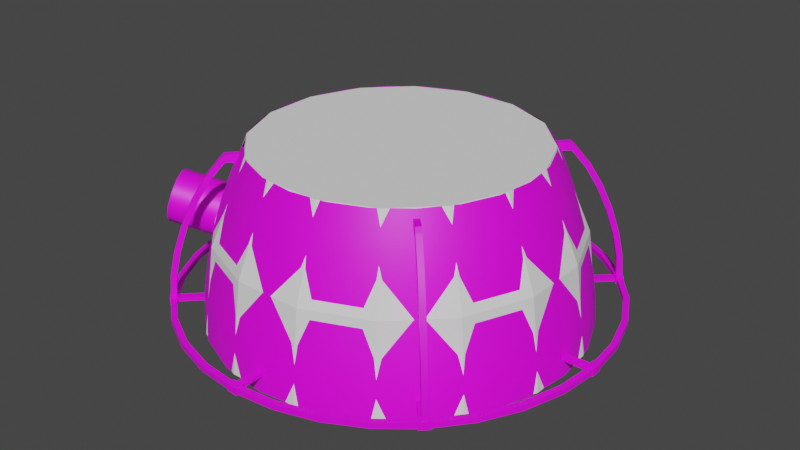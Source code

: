 # Source: adapter.blend  (saved by Blender 3.3.6; exported with 4.5.12 LTS)
import bpy
from mathutils import Matrix  # noqa: F401  (used for matrix-valued properties, if any)

bpy.ops.wm.read_factory_settings(use_empty=True)
scene = bpy.context.scene
scene.name = 'Scene'

# ---- collections
col_collection = bpy.data.collections.new('Collection'); scene.collection.children.link(col_collection)

# ---- images (referenced by path relative to the original .blend; pixels are not part of the script)
import os
ASSET_DIR = os.environ.get("B2B_ASSET_DIR", "")  # directory of the original .blend (textures are referenced by path, not embedded)
HERE = os.path.dirname(os.path.abspath(__file__))  # packed textures are extracted next to this script under _unpacked/

def load_image(name, relpath, width, height, colorspace="sRGB"):
    """Load a texture the original file referenced (path relative to the .blend, or extracted next to this script)."""
    p = next((c for c in (os.path.join(HERE, relpath), os.path.join(ASSET_DIR, relpath)) if relpath and os.path.exists(c)), "")
    if p:
        img = bpy.data.images.load(p, check_existing=True)
        img.name = name
    else:  # same state as the original file: an image datablock whose file is absent (Cycles renders it pink)
        img = bpy.data.images.new(name, width, height)
        img.source = "FILE"
        img.filepath = "//" + (relpath or name)
    img.colorspace_settings.name = colorspace
    return img
img_untitled = load_image('Untitled', 'a1.psd', 1024, 1024, 'sRGB')

# ---- materials (node trees are filled in below, after node groups)
mat_m = bpy.data.materials.new('m')

# ---- node groups
ng_auto_smooth = bpy.data.node_groups.new('Auto Smooth', 'GeometryNodeTree')
_s = ng_auto_smooth.interface.new_socket(name='Geometry', in_out='OUTPUT', socket_type='NodeSocketGeometry')
_s = ng_auto_smooth.interface.new_socket(name='Geometry', in_out='INPUT', socket_type='NodeSocketGeometry')
_s = ng_auto_smooth.interface.new_socket(name='Angle', in_out='INPUT', socket_type='NodeSocketFloat')
_s.subtype = 'ANGLE'
_s.min_value = 0.0
_s.max_value = 3.142
ng_auto_smooth.is_modifier = True
_N = ng_auto_smooth.nodes; _L = ng_auto_smooth.links
n0 = _N.new('NodeGroupOutput'); n0.name = 'Group Output'; n0.location = (480, -100)
n1 = _N.new('NodeGroupInput'); n1.name = 'Group Input'; n1.location = (-420, -300)
n2 = _N.new('NodeGroupInput'); n2.name = 'Group Input.001'; n2.location = (-60, -100)
n3 = _N.new('GeometryNodeSetShadeSmooth'); n3.name = 'Set Shade Smooth'; n3.location = (120, -100)
n3.domain = 'EDGE'
n4 = _N.new('GeometryNodeSetShadeSmooth'); n4.name = 'Set Shade Smooth.001'; n4.location = (300, -100)
n5 = _N.new('GeometryNodeInputMeshEdgeAngle'); n5.name = 'Edge Angle'; n5.location = (-420, -220)
n6 = _N.new('GeometryNodeInputEdgeSmooth'); n6.name = 'Is Edge Smooth'; n6.location = (-60, -160)
n7 = _N.new('GeometryNodeInputShadeSmooth'); n7.name = 'Is Face Smooth'; n7.location = (-240, -340)
n8 = _N.new('FunctionNodeBooleanMath'); n8.name = 'Boolean Math'; n8.location = (-60, -220)
n9 = _N.new('FunctionNodeCompare'); n9.name = 'Compare'; n9.location = (-240, -180)
n9.operation = 'LESS_EQUAL'
_L.new(n5.outputs[0], n9.inputs[0])
_L.new(n4.outputs[0], n0.inputs[0])
_L.new(n1.outputs[1], n9.inputs[1])
_L.new(n9.outputs[0], n8.inputs[0])
_L.new(n7.outputs[0], n8.inputs[1])
_L.new(n2.outputs[0], n3.inputs[0])
_L.new(n6.outputs[0], n3.inputs[1])
_L.new(n3.outputs[0], n4.inputs[0])
_L.new(n8.outputs[0], n3.inputs[2])
n0.is_active_output = True

# ---- material node trees
mat_m.use_nodes = True; mat_m.node_tree.nodes.clear()
_N = mat_m.node_tree.nodes; _L = mat_m.node_tree.links
n0 = _N.new('ShaderNodeBsdfPrincipled'); n0.name = 'Principled BSDF'; n0.location = (10, 300)
n0.distribution = 'GGX'
n0.subsurface_method = 'RANDOM_WALK_SKIN'
n0.inputs[3].default_value = 1.45
n0.inputs[27].default_value = (0.0, 0.0, 0.0, 1.0)
n0.inputs[28].default_value = 1.0
n1 = _N.new('ShaderNodeOutputMaterial'); n1.name = 'Material Output'; n1.location = (300, 300)
n2 = _N.new('ShaderNodeTexImage'); n2.name = 'Image Texture'; n2.location = (-280, 280)
n2.image = img_untitled
_L.new(n0.outputs[0], n1.inputs[0])
_L.new(n2.outputs[0], n0.inputs[0])
n1.is_active_output = True

# ---- world
world_world = bpy.data.worlds.new('World'); scene.world = world_world
world_world.use_nodes = True; world_world.node_tree.nodes.clear()
_N = world_world.node_tree.nodes; _L = world_world.node_tree.links
n0 = _N.new('ShaderNodeOutputWorld'); n0.name = 'World Output'; n0.location = (300, 300)
n1 = _N.new('ShaderNodeBackground'); n1.name = 'Background'; n1.location = (10, 300)
n1.inputs[0].default_value = (0.05088, 0.05088, 0.05088, 1.0)
_L.new(n1.outputs[0], n0.inputs[0])
n0.is_active_output = True
world_world.color = (0.05088, 0.05088, 0.05088)
world_world.use_sun_shadow = False
world_world.sun_shadow_jitter_overblur = 0.0

# ---- meshes
me_circle_002 = bpy.data.meshes.new('Circle.002')
me_circle_002.from_pydata([(0.2344, 0.4059, 0.2875), (0.1213, 0.4528, 0.2875), (0.3315, 0.3315, 0.2875), (-0.1213, -0.4528, 0.2875), (-2.648e-09, -0.4688, 0.2875), (-0.4059, -0.2344, 0.2875), (-2.648e-09, 0.4688, 0.2875), (-0.4688, 0.0, 0.2875), (-0.2344, 0.4059, 0.2875), (0.4059, -0.2344, 0.2875), (0.2344, -0.4059, 0.2875), (0.4688, 0.0, 0.2875), (0.625, 0.0, -0.2875), (0.5079, 0.0, 0.2076), (0.5448, 0.0, 0.1123), (0.5769, 0.0, 0.008027), (0.602, 0.0, -0.09814), (0.6184, 0.0, -0.1989), (0.6037, -0.1618, -0.2875), (0.4528, -0.1213, 0.2875), (0.5973, -0.16, -0.1989), (0.5814, -0.1558, -0.09814), (0.5572, -0.1493, 0.008027), (0.5262, -0.141, 0.1123), (0.4906, -0.1315, 0.2076), (-0.5413, -0.3125, -0.2875), (-0.4399, -0.2539, 0.2076), (-0.4718, -0.2724, 0.1123), (-0.4996, -0.2884, 0.008027), (-0.5213, -0.301, -0.09814), (-0.5355, -0.3092, -0.1989), (-0.6037, -0.1618, -0.2875), (-0.4528, -0.1213, 0.2875), (-0.5973, -0.16, -0.1989), (-0.5814, -0.1558, -0.09814), (-0.5572, -0.1493, 0.008027), (-0.5262, -0.141, 0.1123), (-0.4906, -0.1315, 0.2076), (0.3125, -0.5413, -0.2875), (0.2539, -0.4399, 0.2076), (0.2724, -0.4718, 0.1123), (0.2884, -0.4996, 0.008027), (0.301, -0.5213, -0.09814), (0.3092, -0.5355, -0.1989), (0.1618, -0.6037, -0.2875), (0.1213, -0.4528, 0.2875), (0.16, -0.5973, -0.1989), (0.1558, -0.5814, -0.09814), (0.1493, -0.5572, 0.008027), (0.141, -0.5262, 0.1123), (0.1315, -0.4906, 0.2076), (-0.3315, 0.3315, 0.2875), (-0.4419, 0.4419, -0.2875), (-0.3591, 0.3591, 0.2076), (-0.3852, 0.3852, 0.1123), (-0.4079, 0.4079, 0.008027), (-0.4256, 0.4256, -0.09814), (-0.4373, 0.4373, -0.1989), (-0.3125, 0.5413, -0.2875), (-0.3092, 0.5355, -0.1989), (-0.301, 0.5213, -0.09814), (-0.2884, 0.4996, 0.008027), (-0.2724, 0.4718, 0.1123), (-0.2539, 0.4399, 0.2076), (-0.1213, 0.4528, 0.2875), (-0.1618, 0.6037, -0.2875), (-0.1315, 0.4906, 0.2076), (-0.141, 0.5262, 0.1123), (-0.1493, 0.5572, 0.008027), (-0.1558, 0.5814, -0.09814), (-0.16, 0.5973, -0.1989), (-2.339e-12, 0.625, -0.2875), (-2.328e-10, 0.6184, -0.1989), (-6.985e-10, 0.602, -0.09814), (-1.397e-09, 0.5769, 0.008027), (-1.63e-09, 0.5448, 0.1123), (-2.212e-09, 0.5079, 0.2076), (-0.2344, -0.4059, 0.2875), (-0.3125, -0.5413, -0.2875), (-0.2539, -0.4399, 0.2076), (-0.2724, -0.4718, 0.1123), (-0.2884, -0.4996, 0.008027), (-0.301, -0.5213, -0.09814), (-0.3092, -0.5355, -0.1989), (-0.4419, -0.4419, -0.2875), (-0.3315, -0.3315, 0.2875), (-0.4373, -0.4373, -0.1989), (-0.4256, -0.4256, -0.09814), (-0.4079, -0.4079, 0.008027), (-0.3852, -0.3852, 0.1123), (-0.3591, -0.3591, 0.2076), (-6.002e-12, -0.625, -0.2875), (-2.561e-09, -0.5079, 0.2076), (-2.328e-09, -0.5448, 0.1123), (-1.979e-09, -0.5769, 0.008027), (-1.397e-09, -0.602, -0.09814), (-6.985e-10, -0.6184, -0.1989), (-0.1618, -0.6037, -0.2875), (-0.16, -0.5973, -0.1989), (-0.1558, -0.5814, -0.09814), (-0.1493, -0.5572, 0.008027), (-0.141, -0.5262, 0.1123), (-0.1315, -0.4906, 0.2076), (0.5413, -0.3125, -0.2875), (0.5355, -0.3092, -0.1989), (0.5213, -0.301, -0.09814), (0.4996, -0.2884, 0.008027), (0.4718, -0.2724, 0.1123), (0.4399, -0.2539, 0.2076), (-0.625, 0.0, -0.2875), (-0.5079, 0.0, 0.2076), (-0.5448, 0.0, 0.1123), (-0.5769, 0.0, 0.008027), (-0.602, 0.0, -0.09814), (-0.6184, 0.0, -0.1989), (-0.6037, 0.1618, -0.2875), (-0.4528, 0.1213, 0.2875), (-0.5973, 0.16, -0.1989), (-0.5814, 0.1558, -0.09814), (-0.5572, 0.1493, 0.008027), (-0.5262, 0.141, 0.1123), (-0.4906, 0.1315, 0.2076), (0.4059, 0.2344, 0.2875), (0.5413, 0.3125, -0.2875), (0.4399, 0.2539, 0.2076), (0.4718, 0.2724, 0.1123), (0.4996, 0.2884, 0.008027), (0.5213, 0.301, -0.09814), (0.5355, 0.3092, -0.1989), (0.6037, 0.1618, -0.2875), (0.4528, 0.1213, 0.2875), (0.5973, 0.16, -0.1989), (0.5814, 0.1558, -0.09814), (0.5572, 0.1493, 0.008027), (0.5262, 0.141, 0.1123), (0.4906, 0.1315, 0.2076), (-0.5413, 0.3125, -0.2875), (-0.4059, 0.2344, 0.2875), (-0.5355, 0.3092, -0.1989), (-0.5213, 0.301, -0.09814), (-0.4996, 0.2884, 0.008027), (-0.4718, 0.2724, 0.1123), (-0.4399, 0.2539, 0.2076), (0.1618, 0.6037, -0.2875), (0.16, 0.5973, -0.1989), (0.1558, 0.5814, -0.09814), (0.1493, 0.5572, 0.008027), (0.141, 0.5262, 0.1123), (0.1315, 0.4906, 0.2076), (0.4419, 0.4419, -0.2875), (0.3591, 0.3591, 0.2076), (0.3852, 0.3852, 0.1123), (0.4079, 0.4079, 0.008027), (0.4256, 0.4256, -0.09814), (0.4373, 0.4373, -0.1989), (0.3315, -0.3315, 0.2875), (0.4419, -0.4419, -0.2875), (0.3591, -0.3591, 0.2076), (0.3852, -0.3852, 0.1123), (0.4079, -0.4079, 0.008027), (0.4256, -0.4256, -0.09814), (0.4373, -0.4373, -0.1989), (0.3125, 0.5413, -0.2875), (0.3092, 0.5355, -0.1989), (0.301, 0.5213, -0.09814), (0.2884, 0.4996, 0.008027), (0.2724, 0.4718, 0.1123), (0.2539, 0.4399, 0.2076), (-0.5224, -0.2006, 0.001556), (-0.6688, -0.2851, 0.04685), (-0.5067, -0.2051, 0.04382), (-0.6531, -0.2896, 0.08911), (-0.4835, -0.2287, 0.07475), (-0.459, -0.265, 0.08607), (-0.4398, -0.3044, 0.07475), (-0.5862, -0.389, 0.12), (-0.431, -0.3363, 0.04382), (-0.4349, -0.3521, 0.001556), (-0.5813, -0.4366, 0.04685), (-0.4506, -0.3476, -0.0407), (-0.4738, -0.324, -0.07164), (-0.6202, -0.4086, -0.02635), (-0.4983, -0.2877, -0.08296), (-0.5175, -0.2483, -0.07164), (-0.6639, -0.3328, -0.02635), (-0.5263, -0.2164, -0.0407), (-0.6727, -0.3009, 0.00459), (-0.5042, -0.3786, 0.06646), (-0.5567, -0.2709, 0.0974), (-0.6299, -0.3132, 0.12), (-0.5322, -0.3073, 0.1087), (-0.6054, -0.3495, 0.1314), (-0.5238, -0.3899, -0.01806), (-0.5995, -0.2586, -0.01806), (-0.5773, -0.4208, 0.08911), (-0.5907, -0.2905, -0.04899), (-0.547, -0.3663, -0.04899), (-0.597, -0.4322, 0.00459), (-0.5081, -0.3944, 0.0242), (-0.513, -0.3467, 0.0974), (-0.6447, -0.3722, -0.03767), (-0.5799, -0.2473, 0.06646), (-0.5956, -0.2428, 0.0242), (-0.625, -0.3609, 0.04685), (-0.5715, -0.3299, -0.06032), (0.7062, 0.0, -0.2344), (0.7062, 0.0, -0.2156), (0.6926, -0.1378, -0.2344), (0.6926, -0.1378, -0.2156), (0.6524, -0.2702, -0.2344), (0.6524, -0.2702, -0.2156), (0.5871, -0.3923, -0.2344), (0.5871, -0.3923, -0.2156), (0.4993, -0.4993, -0.2344), (0.3923, -0.5871, -0.2344), (0.3923, -0.5871, -0.2156), (0.2702, -0.6524, -0.2344), (0.2702, -0.6524, -0.2156), (0.1378, -0.6926, -0.2344), (0.1378, -0.6926, -0.2156), (0.0, -0.7062, -0.2344), (0.0, -0.7062, -0.2156), (0.725, 0.0, -0.2344), (0.725, 0.0, -0.2156), (0.7111, -0.1414, -0.2344), (0.7111, -0.1414, -0.2156), (0.6698, -0.2774, -0.2344), (0.6698, -0.2774, -0.2156), (0.6028, -0.4028, -0.2344), (0.6028, -0.4028, -0.2156), (0.5127, -0.5127, -0.2344), (0.4028, -0.6028, -0.2344), (0.4028, -0.6028, -0.2156), (0.2774, -0.6698, -0.2344), (0.2774, -0.6698, -0.2156), (0.1414, -0.7111, -0.2344), (0.1414, -0.7111, -0.2156), (0.0, -0.725, -0.2344), (0.0, -0.725, -0.2156), (0.492, -0.5053, -0.2156), (0.5053, -0.492, -0.2156), (0.5186, -0.5054, -0.2156), (0.5054, -0.5186, -0.2156), (0.5002, -0.5267, -0.2375), (0.5002, -0.5267, -0.2125), (0.4914, -0.5091, -0.2313), (0.4914, -0.5091, -0.2188), (0.5267, -0.5002, -0.2375), (0.5267, -0.5002, -0.2125), (0.5091, -0.4914, -0.2313), (0.4825, -0.5091, -0.2125), (0.4825, -0.5091, -0.2375), (0.5091, -0.4825, -0.2375), (0.5091, -0.4825, -0.2125), (0.4162, -0.4339, -0.2188), (0.4162, -0.4339, -0.2313), (0.4339, -0.4162, -0.2313), (0.4339, -0.4162, -0.2188), (0.5091, -0.4914, -0.2188), (0.374, -0.3872, 0.25), (0.3646, -0.3779, 0.2633), (0.3646, -0.3779, 0.2367), (0.3314, -0.3447, 0.2367), (0.3872, -0.374, 0.25), (0.3779, -0.3646, 0.2633), (0.3779, -0.3646, 0.2367), (0.3447, -0.3314, 0.2367), (0.3314, -0.3447, 0.2633), (0.3447, -0.3314, 0.2633), (0.4114, -0.3981, 0.1789), (0.4418, -0.4286, 0.1069), (0.4677, -0.4545, 0.02605), (0.4878, -0.4745, -0.05829), (0.5007, -0.4875, -0.1407), (0.5139, -0.5006, -0.1378), (0.5006, -0.4874, -0.05325), (0.4801, -0.4668, 0.03293), (0.4536, -0.4403, 0.1156), (0.4222, -0.409, 0.1897), (0.5006, -0.5139, -0.1378), (0.4874, -0.5006, -0.05325), (0.4668, -0.4801, 0.03293), (0.4403, -0.4536, 0.1156), (0.409, -0.4222, 0.1897), (0.4875, -0.5007, -0.1407), (0.4745, -0.4878, -0.05829), (0.4545, -0.4677, 0.02605), (0.4286, -0.4418, 0.1069), (0.3981, -0.4114, 0.1789), (-5.96e-08, 0.7062, -0.2344), (-5.96e-08, 0.7062, -0.2156), (0.1378, 0.6926, -0.2344), (0.1378, 0.6926, -0.2156), (0.2702, 0.6524, -0.2344), (0.2702, 0.6524, -0.2156), (0.3923, 0.5871, -0.2344), (0.3923, 0.5871, -0.2156), (0.4993, 0.4993, -0.2344), (0.5871, 0.3923, -0.2344), (0.5871, 0.3923, -0.2156), (0.6524, 0.2702, -0.2344), (0.6524, 0.2702, -0.2156), (0.6926, 0.1378, -0.2344), (0.6926, 0.1378, -0.2156), (0.7062, 5.96e-08, -0.2344), (0.7062, 5.96e-08, -0.2156), (0.0, 0.725, -0.2344), (0.0, 0.725, -0.2156), (0.1414, 0.7111, -0.2344), (0.1414, 0.7111, -0.2156), (0.2774, 0.6698, -0.2344), (0.2774, 0.6698, -0.2156), (0.4028, 0.6028, -0.2344), (0.4028, 0.6028, -0.2156), (0.5127, 0.5127, -0.2344), (0.6028, 0.4028, -0.2344), (0.6028, 0.4028, -0.2156), (0.6698, 0.2774, -0.2344), (0.6698, 0.2774, -0.2156), (0.7111, 0.1414, -0.2344), (0.7111, 0.1414, -0.2156), (0.725, 0.0, -0.2344), (0.725, 0.0, -0.2156), (0.5053, 0.492, -0.2156), (0.492, 0.5053, -0.2156), (0.5054, 0.5186, -0.2156), (0.5186, 0.5054, -0.2156), (0.5267, 0.5002, -0.2375), (0.5267, 0.5002, -0.2125), (0.5091, 0.4914, -0.2313), (0.5091, 0.4914, -0.2188), (0.5002, 0.5267, -0.2375), (0.5002, 0.5267, -0.2125), (0.4914, 0.5091, -0.2313), (0.5091, 0.4825, -0.2125), (0.5091, 0.4825, -0.2375), (0.4825, 0.5091, -0.2375), (0.4825, 0.5091, -0.2125), (0.4339, 0.4162, -0.2188), (0.4339, 0.4162, -0.2313), (0.4162, 0.4339, -0.2313), (0.4162, 0.4339, -0.2188), (0.4914, 0.5091, -0.2188), (0.3872, 0.374, 0.25), (0.3779, 0.3646, 0.2633), (0.3779, 0.3646, 0.2367), (0.3447, 0.3314, 0.2367), (0.374, 0.3872, 0.25), (0.3646, 0.3779, 0.2633), (0.3646, 0.3779, 0.2367), (0.3314, 0.3447, 0.2367), (0.3447, 0.3314, 0.2633), (0.3314, 0.3447, 0.2633), (0.3981, 0.4114, 0.1789), (0.4286, 0.4418, 0.1069), (0.4545, 0.4677, 0.02605), (0.4745, 0.4878, -0.05829), (0.4875, 0.5007, -0.1407), (0.5006, 0.5139, -0.1378), (0.4874, 0.5006, -0.05325), (0.4668, 0.4801, 0.03293), (0.4403, 0.4536, 0.1156), (0.409, 0.4222, 0.1897), (0.5139, 0.5006, -0.1378), (0.5006, 0.4874, -0.05325), (0.4801, 0.4668, 0.03293), (0.4536, 0.4403, 0.1156), (0.4222, 0.409, 0.1897), (0.5007, 0.4875, -0.1407), (0.4878, 0.4745, -0.05829), (0.4677, 0.4545, 0.02605), (0.4418, 0.4286, 0.1069), (0.4114, 0.3981, 0.1789), (-0.7062, -5.96e-08, -0.2344), (-0.7062, -5.96e-08, -0.2156), (-0.6926, 0.1378, -0.2344), (-0.6926, 0.1378, -0.2156), (-0.6524, 0.2702, -0.2344), (-0.6524, 0.2702, -0.2156), (-0.5871, 0.3923, -0.2344), (-0.5871, 0.3923, -0.2156), (-0.4993, 0.4993, -0.2344), (-0.3923, 0.5871, -0.2344), (-0.3923, 0.5871, -0.2156), (-0.2702, 0.6524, -0.2344), (-0.2702, 0.6524, -0.2156), (-0.1378, 0.6926, -0.2344), (-0.1378, 0.6926, -0.2156), (-5.96e-08, 0.7062, -0.2344), (-5.96e-08, 0.7062, -0.2156), (-0.725, -5.96e-08, -0.2344), (-0.725, -5.96e-08, -0.2156), (-0.7111, 0.1414, -0.2344), (-0.7111, 0.1414, -0.2156), (-0.6698, 0.2774, -0.2344), (-0.6698, 0.2774, -0.2156), (-0.6028, 0.4028, -0.2344), (-0.6028, 0.4028, -0.2156), (-0.5127, 0.5127, -0.2344), (-0.4028, 0.6028, -0.2344), (-0.4028, 0.6028, -0.2156), (-0.2774, 0.6698, -0.2344), (-0.2774, 0.6698, -0.2156), (-0.1414, 0.7111, -0.2344), (-0.1414, 0.7111, -0.2156), (-5.96e-08, 0.725, -0.2344), (-5.96e-08, 0.725, -0.2156), (-0.492, 0.5053, -0.2156), (-0.5053, 0.492, -0.2156), (-0.5186, 0.5054, -0.2156), (-0.5054, 0.5186, -0.2156), (-0.5002, 0.5267, -0.2375), (-0.5002, 0.5267, -0.2125), (-0.4914, 0.5091, -0.2313), (-0.4914, 0.5091, -0.2188), (-0.5267, 0.5002, -0.2375), (-0.5267, 0.5002, -0.2125), (-0.5091, 0.4914, -0.2313), (-0.4825, 0.5091, -0.2125), (-0.4825, 0.5091, -0.2375), (-0.5091, 0.4825, -0.2375), (-0.5091, 0.4825, -0.2125), (-0.4162, 0.4339, -0.2188), (-0.4162, 0.4339, -0.2313), (-0.4339, 0.4162, -0.2313), (-0.4339, 0.4162, -0.2188), (-0.5091, 0.4914, -0.2188), (-0.374, 0.3872, 0.25), (-0.3646, 0.3779, 0.2633), (-0.3646, 0.3779, 0.2367), (-0.3314, 0.3447, 0.2367), (-0.3872, 0.374, 0.25), (-0.3779, 0.3646, 0.2633), (-0.3779, 0.3646, 0.2367), (-0.3447, 0.3314, 0.2367), (-0.3314, 0.3447, 0.2633), (-0.3447, 0.3314, 0.2633), (-0.4114, 0.3981, 0.1789), (-0.4418, 0.4286, 0.1069), (-0.4677, 0.4545, 0.02605), (-0.4878, 0.4745, -0.05829), (-0.5007, 0.4875, -0.1407), (-0.5139, 0.5006, -0.1378), (-0.5006, 0.4874, -0.05325), (-0.4801, 0.4668, 0.03293), (-0.4536, 0.4403, 0.1156), (-0.4222, 0.409, 0.1897), (-0.5006, 0.5139, -0.1378), (-0.4874, 0.5006, -0.05325), (-0.4668, 0.4801, 0.03293), (-0.4403, 0.4536, 0.1156), (-0.409, 0.4222, 0.1897), (-0.4875, 0.5007, -0.1407), (-0.4745, 0.4878, -0.05829), (-0.4545, 0.4677, 0.02605), (-0.4286, 0.4418, 0.1069), (-0.3981, 0.4114, 0.1789), (8.941e-08, -0.7062, -0.2344), (8.941e-08, -0.7062, -0.2156), (-0.1378, -0.6926, -0.2344), (-0.1378, -0.6926, -0.2156), (-0.2702, -0.6524, -0.2344), (-0.2702, -0.6524, -0.2156), (-0.3923, -0.5871, -0.2344), (-0.3923, -0.5871, -0.2156), (-0.4993, -0.4993, -0.2344), (-0.5871, -0.3923, -0.2344), (-0.5871, -0.3923, -0.2156), (-0.6524, -0.2702, -0.2344), (-0.6524, -0.2702, -0.2156), (-0.6926, -0.1378, -0.2344), (-0.6926, -0.1378, -0.2156), (-0.7062, -8.941e-08, -0.2344), (-0.7062, -8.941e-08, -0.2156), (5.96e-08, -0.725, -0.2344), (5.96e-08, -0.725, -0.2156), (-0.1414, -0.7111, -0.2344), (-0.1414, -0.7111, -0.2156), (-0.2774, -0.6698, -0.2344), (-0.2774, -0.6698, -0.2156), (-0.4028, -0.6028, -0.2344), (-0.4028, -0.6028, -0.2156), (-0.5127, -0.5127, -0.2344), (-0.6028, -0.4028, -0.2344), (-0.6028, -0.4028, -0.2156), (-0.6698, -0.2774, -0.2344), (-0.6698, -0.2774, -0.2156), (-0.7111, -0.1414, -0.2344), (-0.7111, -0.1414, -0.2156), (-0.725, -5.96e-08, -0.2344), (-0.725, -5.96e-08, -0.2156), (-0.5053, -0.492, -0.2156), (-0.492, -0.5053, -0.2156), (-0.5054, -0.5186, -0.2156), (-0.5186, -0.5054, -0.2156), (-0.5267, -0.5002, -0.2375), (-0.5267, -0.5002, -0.2125), (-0.5091, -0.4914, -0.2313), (-0.5091, -0.4914, -0.2188), (-0.5002, -0.5267, -0.2375), (-0.5002, -0.5267, -0.2125), (-0.4914, -0.5091, -0.2313), (-0.5091, -0.4825, -0.2125), (-0.5091, -0.4825, -0.2375), (-0.4825, -0.5091, -0.2375), (-0.4825, -0.5091, -0.2125), (-0.4339, -0.4162, -0.2188), (-0.4339, -0.4162, -0.2313), (-0.4162, -0.4339, -0.2313), (-0.4162, -0.4339, -0.2188), (-0.4914, -0.5091, -0.2188), (-0.3872, -0.374, 0.25), (-0.3779, -0.3646, 0.2633), (-0.3779, -0.3646, 0.2367), (-0.3447, -0.3314, 0.2367), (-0.374, -0.3872, 0.25), (-0.3646, -0.3779, 0.2633), (-0.3646, -0.3779, 0.2367), (-0.3314, -0.3447, 0.2367), (-0.3447, -0.3314, 0.2633), (-0.3314, -0.3447, 0.2633), (-0.3981, -0.4114, 0.1789), (-0.4286, -0.4418, 0.1069), (-0.4545, -0.4677, 0.02605), (-0.4745, -0.4878, -0.05829), (-0.4875, -0.5007, -0.1407), (-0.5006, -0.5139, -0.1378), (-0.4874, -0.5006, -0.05325), (-0.4668, -0.4801, 0.03293), (-0.4403, -0.4536, 0.1156), (-0.409, -0.4222, 0.1897), (-0.5139, -0.5006, -0.1378), (-0.5006, -0.4874, -0.05325), (-0.4801, -0.4668, 0.03293), (-0.4536, -0.4403, 0.1156), (-0.4222, -0.409, 0.1897), (-0.5007, -0.4875, -0.1407), (-0.4878, -0.4745, -0.05829), (-0.4677, -0.4545, 0.02605), (-0.4418, -0.4286, 0.1069), (-0.4114, -0.3981, 0.1789), (-0.01875, -0.7262, -0.2375), (-0.01875, -0.7262, -0.2125), (-0.0125, -0.7074, -0.2313), (-0.0125, -0.7074, -0.2188), (0.01875, -0.7262, -0.2375), (0.01875, -0.7262, -0.2125), (0.0125, -0.7074, -0.2313), (-0.01875, -0.7012, -0.2125), (-0.01875, -0.7012, -0.2375), (0.01875, -0.7012, -0.2375), (0.01875, -0.7012, -0.2125), (-0.0125, -0.6012, -0.2188), (-0.0125, -0.6012, -0.2313), (0.0125, -0.6012, -0.2313), (0.0125, -0.6012, -0.2188), (0.0125, -0.7074, -0.2188), (0.01875, 0.7262, -0.2375), (0.01875, 0.7262, -0.2125), (0.0125, 0.7074, -0.2313), (0.0125, 0.7074, -0.2188), (-0.01875, 0.7262, -0.2375), (-0.01875, 0.7262, -0.2125), (-0.0125, 0.7074, -0.2313), (0.01875, 0.7012, -0.2125), (0.01875, 0.7012, -0.2375), (-0.01875, 0.7012, -0.2375), (-0.01875, 0.7012, -0.2125), (0.0125, 0.6012, -0.2188), (0.0125, 0.6012, -0.2313), (-0.0125, 0.6012, -0.2313), (-0.0125, 0.6012, -0.2188), (-0.0125, 0.7074, -0.2188), (0.7262, -0.01875, -0.2375), (0.7262, -0.01875, -0.2125), (0.7074, -0.0125, -0.2313), (0.7074, -0.0125, -0.2187), (0.7262, 0.01875, -0.2375), (0.7262, 0.01875, -0.2125), (0.7074, 0.0125, -0.2313), (0.7012, -0.01875, -0.2125), (0.7012, -0.01875, -0.2375), (0.7012, 0.01875, -0.2375), (0.7012, 0.01875, -0.2125), (0.6012, -0.0125, -0.2187), (0.6012, -0.0125, -0.2313), (0.6012, 0.0125, -0.2313), (0.6012, 0.0125, -0.2187), (0.7074, 0.0125, -0.2187), (-0.7262, 0.01875, -0.2375), (-0.7262, 0.01875, -0.2125), (-0.7074, 0.0125, -0.2313), (-0.7074, 0.0125, -0.2187), (-0.7262, -0.01875, -0.2375), (-0.7262, -0.01875, -0.2125), (-0.7074, -0.0125, -0.2313), (-0.7012, 0.01875, -0.2125), (-0.7012, 0.01875, -0.2375), (-0.7012, -0.01875, -0.2375), (-0.7012, -0.01875, -0.2125), (-0.6012, 0.0125, -0.2187), (-0.6012, 0.0125, -0.2313), (-0.6012, -0.0125, -0.2313), (-0.6012, -0.0125, -0.2187), (-0.7074, -0.0125, -0.2187)], [], [(0, 2, 150, 167), (167, 150, 151, 166), (166, 151, 152, 165), (165, 152, 153, 164), (164, 153, 154, 163), (163, 154, 149, 162), (9, 155, 157, 108), (108, 157, 158, 107), (107, 158, 159, 106), (106, 159, 160, 105), (105, 160, 161, 104), (104, 161, 156, 103), (1, 0, 167, 148), (148, 167, 166, 147), (147, 166, 165, 146), (146, 165, 164, 145), (145, 164, 163, 144), (144, 163, 162, 143), (137, 51, 53, 142), (142, 53, 54, 141), (141, 54, 55, 140), (140, 55, 56, 139), (139, 56, 57, 138), (138, 57, 52, 136), (155, 10, 39, 157), (157, 39, 40, 158), (158, 40, 41, 159), (159, 41, 42, 160), (160, 42, 43, 161), (161, 43, 38, 156), (2, 122, 124, 150), (150, 124, 125, 151), (151, 125, 126, 152), (152, 126, 127, 153), (153, 127, 128, 154), (154, 128, 123, 149), (130, 11, 13, 135), (135, 13, 14, 134), (134, 14, 15, 133), (133, 15, 16, 132), (132, 16, 17, 131), (131, 17, 12, 129), (85, 5, 26, 90), (90, 26, 27, 89), (89, 27, 28, 88), (88, 28, 29, 87), (87, 29, 30, 86), (86, 30, 25, 84), (6, 1, 148, 76), (76, 148, 147, 75), (75, 147, 146, 74), (74, 146, 145, 73), (73, 145, 144, 72), (72, 144, 143, 71), (116, 137, 142, 121), (121, 142, 141, 120), (120, 141, 140, 119), (119, 140, 139, 118), (118, 139, 138, 117), (117, 138, 136, 115), (45, 4, 92, 50), (50, 92, 93, 49), (49, 93, 94, 48), (48, 94, 95, 47), (47, 95, 96, 46), (46, 96, 91, 44), (122, 130, 135, 124), (124, 135, 134, 125), (125, 134, 133, 126), (126, 133, 132, 127), (127, 132, 131, 128), (128, 131, 129, 123), (8, 64, 66, 63), (63, 66, 67, 62), (62, 67, 68, 61), (61, 68, 69, 60), (60, 69, 70, 59), (59, 70, 65, 58), (3, 77, 79, 102), (102, 79, 80, 101), (101, 80, 81, 100), (100, 81, 82, 99), (99, 82, 83, 98), (98, 83, 78, 97), (32, 7, 110, 37), (37, 110, 111, 36), (36, 111, 112, 35), (35, 112, 113, 34), (34, 113, 114, 33), (33, 114, 109, 31), (7, 116, 121, 110), (110, 121, 120, 111), (111, 120, 119, 112), (112, 119, 118, 113), (113, 118, 117, 114), (114, 117, 115, 109), (19, 9, 108, 24), (24, 108, 107, 23), (23, 107, 106, 22), (22, 106, 105, 21), (21, 105, 104, 20), (20, 104, 103, 18), (4, 3, 102, 92), (92, 102, 101, 93), (93, 101, 100, 94), (94, 100, 99, 95), (95, 99, 98, 96), (96, 98, 97, 91), (77, 85, 90, 79), (79, 90, 89, 80), (80, 89, 88, 81), (81, 88, 87, 82), (82, 87, 86, 83), (83, 86, 84, 78), (64, 6, 76, 66), (66, 76, 75, 67), (67, 75, 74, 68), (68, 74, 73, 69), (69, 73, 72, 70), (70, 72, 71, 65), (51, 8, 63, 53), (53, 63, 62, 54), (54, 62, 61, 55), (55, 61, 60, 56), (56, 60, 59, 57), (57, 59, 58, 52), (10, 45, 50, 39), (39, 50, 49, 40), (40, 49, 48, 41), (41, 48, 47, 42), (42, 47, 46, 43), (43, 46, 44, 38), (5, 32, 37, 26), (26, 37, 36, 27), (27, 36, 35, 28), (28, 35, 34, 29), (29, 34, 33, 30), (30, 33, 31, 25), (11, 19, 24, 13), (13, 24, 23, 14), (14, 23, 22, 15), (15, 22, 21, 16), (16, 21, 20, 17), (17, 20, 18, 12), (202, 169, 171, 201), (201, 171, 189, 188), (188, 189, 191, 190), (190, 191, 175, 199), (199, 175, 194, 187), (187, 194, 178, 198), (198, 178, 197, 192), (192, 197, 181, 196), (196, 181, 200, 204), (204, 200, 184, 195), (195, 184, 186, 193), (193, 186, 169, 202), (172, 188, 190, 173), (178, 194, 203), (181, 197, 203), (184, 200, 203), (169, 186, 203), (171, 169, 203), (186, 184, 203), (200, 181, 203), (197, 178, 203), (189, 171, 203), (191, 189, 203), (175, 191, 203), (194, 175, 203), (173, 190, 199, 174), (174, 199, 187, 176), (176, 187, 198, 177), (177, 198, 192, 179), (179, 192, 196, 180), (180, 196, 204, 182), (182, 204, 195, 183), (183, 195, 193, 185), (185, 193, 202, 168), (170, 201, 188, 172), (168, 202, 201, 170), (222, 223, 225, 224), (224, 225, 227, 226), (226, 227, 229, 228), (230, 242, 232, 231), (231, 232, 234, 233), (233, 234, 236, 235), (235, 236, 238, 237), (207, 205, 222, 224), (206, 208, 225, 223), (209, 207, 224, 226), (208, 210, 227, 225), (211, 209, 226, 228), (210, 212, 229, 227), (213, 211, 228, 230), (215, 239, 213, 214), (214, 213, 230, 231), (212, 240, 241, 229), (216, 214, 231, 233), (215, 217, 234, 232), (218, 216, 233, 235), (217, 219, 236, 234), (220, 218, 235, 237), (219, 221, 238, 236), (221, 219, 218, 220), (219, 217, 216, 218), (217, 215, 214, 216), (228, 229, 241, 230), (239, 215, 232, 242), (212, 210, 209, 211), (210, 208, 207, 209), (208, 206, 205, 207), (239, 240, 213), (241, 242, 230), (213, 240, 212, 211), (243, 244, 250, 251), (246, 258, 257, 254), (252, 253, 248, 247), (247, 248, 244, 243), (251, 252, 247, 243), (253, 250, 244, 248), (251, 250, 253, 252), (245, 246, 254, 255), (258, 249, 256, 257), (249, 245, 255, 256), (259, 260, 267, 262, 261), (261, 262, 266, 265), (265, 266, 268, 264, 263), (263, 264, 260, 259), (268, 267, 260, 264), (265, 263, 278, 269), (263, 259, 283, 278), (259, 261, 288, 283), (261, 265, 269, 288), (269, 278, 277, 270), (270, 277, 276, 271), (271, 276, 275, 272), (272, 275, 274, 273), (273, 274, 241, 240), (278, 283, 282, 277), (277, 282, 281, 276), (276, 281, 280, 275), (275, 280, 279, 274), (274, 279, 242, 241), (283, 288, 287, 282), (282, 287, 286, 281), (281, 286, 285, 280), (280, 285, 284, 279), (279, 284, 239, 242), (288, 269, 270, 287), (287, 270, 271, 286), (286, 271, 272, 285), (285, 272, 273, 284), (284, 273, 240, 239), (306, 307, 309, 308), (308, 309, 311, 310), (310, 311, 313, 312), (314, 326, 316, 315), (315, 316, 318, 317), (317, 318, 320, 319), (319, 320, 322, 321), (291, 289, 306, 308), (290, 292, 309, 307), (293, 291, 308, 310), (292, 294, 311, 309), (295, 293, 310, 312), (294, 296, 313, 311), (297, 295, 312, 314), (299, 323, 297, 298), (298, 297, 314, 315), (296, 324, 325, 313), (300, 298, 315, 317), (299, 301, 318, 316), (302, 300, 317, 319), (301, 303, 320, 318), (304, 302, 319, 321), (303, 305, 322, 320), (305, 303, 302, 304), (303, 301, 300, 302), (301, 299, 298, 300), (312, 313, 325, 314), (323, 299, 316, 326), (296, 294, 293, 295), (294, 292, 291, 293), (292, 290, 289, 291), (323, 324, 297), (325, 326, 314), (297, 324, 296, 295), (327, 328, 334, 335), (330, 342, 341, 338), (336, 337, 332, 331), (331, 332, 328, 327), (335, 336, 331, 327), (337, 334, 328, 332), (335, 334, 337, 336), (329, 330, 338, 339), (342, 333, 340, 341), (333, 329, 339, 340), (343, 344, 351, 346, 345), (345, 346, 350, 349), (349, 350, 352, 348, 347), (347, 348, 344, 343), (352, 351, 344, 348), (349, 347, 362, 353), (347, 343, 367, 362), (343, 345, 372, 367), (345, 349, 353, 372), (353, 362, 361, 354), (354, 361, 360, 355), (355, 360, 359, 356), (356, 359, 358, 357), (357, 358, 325, 324), (362, 367, 366, 361), (361, 366, 365, 360), (360, 365, 364, 359), (359, 364, 363, 358), (358, 363, 326, 325), (367, 372, 371, 366), (366, 371, 370, 365), (365, 370, 369, 364), (364, 369, 368, 363), (363, 368, 323, 326), (372, 353, 354, 371), (371, 354, 355, 370), (370, 355, 356, 369), (369, 356, 357, 368), (368, 357, 324, 323), (390, 391, 393, 392), (392, 393, 395, 394), (394, 395, 397, 396), (398, 410, 400, 399), (399, 400, 402, 401), (401, 402, 404, 403), (403, 404, 406, 405), (375, 373, 390, 392), (374, 376, 393, 391), (377, 375, 392, 394), (376, 378, 395, 393), (379, 377, 394, 396), (378, 380, 397, 395), (381, 379, 396, 398), (383, 407, 381, 382), (382, 381, 398, 399), (380, 408, 409, 397), (384, 382, 399, 401), (383, 385, 402, 400), (386, 384, 401, 403), (385, 387, 404, 402), (388, 386, 403, 405), (387, 389, 406, 404), (389, 387, 386, 388), (387, 385, 384, 386), (385, 383, 382, 384), (396, 397, 409, 398), (407, 383, 400, 410), (380, 378, 377, 379), (378, 376, 375, 377), (376, 374, 373, 375), (407, 408, 381), (409, 410, 398), (381, 408, 380, 379), (411, 412, 418, 419), (414, 426, 425, 422), (420, 421, 416, 415), (415, 416, 412, 411), (419, 420, 415, 411), (421, 418, 412, 416), (419, 418, 421, 420), (413, 414, 422, 423), (426, 417, 424, 425), (417, 413, 423, 424), (427, 428, 435, 430, 429), (429, 430, 434, 433), (433, 434, 436, 432, 431), (431, 432, 428, 427), (436, 435, 428, 432), (433, 431, 446, 437), (431, 427, 451, 446), (427, 429, 456, 451), (429, 433, 437, 456), (437, 446, 445, 438), (438, 445, 444, 439), (439, 444, 443, 440), (440, 443, 442, 441), (441, 442, 409, 408), (446, 451, 450, 445), (445, 450, 449, 444), (444, 449, 448, 443), (443, 448, 447, 442), (442, 447, 410, 409), (451, 456, 455, 450), (450, 455, 454, 449), (449, 454, 453, 448), (448, 453, 452, 447), (447, 452, 407, 410), (456, 437, 438, 455), (455, 438, 439, 454), (454, 439, 440, 453), (453, 440, 441, 452), (452, 441, 408, 407), (474, 475, 477, 476), (476, 477, 479, 478), (478, 479, 481, 480), (482, 494, 484, 483), (483, 484, 486, 485), (485, 486, 488, 487), (487, 488, 490, 489), (459, 457, 474, 476), (458, 460, 477, 475), (461, 459, 476, 478), (460, 462, 479, 477), (463, 461, 478, 480), (462, 464, 481, 479), (465, 463, 480, 482), (467, 491, 465, 466), (466, 465, 482, 483), (464, 492, 493, 481), (468, 466, 483, 485), (467, 469, 486, 484), (470, 468, 485, 487), (469, 471, 488, 486), (472, 470, 487, 489), (471, 473, 490, 488), (473, 471, 470, 472), (471, 469, 468, 470), (469, 467, 466, 468), (480, 481, 493, 482), (491, 467, 484, 494), (464, 462, 461, 463), (462, 460, 459, 461), (460, 458, 457, 459), (491, 492, 465), (493, 494, 482), (465, 492, 464, 463), (495, 496, 502, 503), (498, 510, 509, 506), (504, 505, 500, 499), (499, 500, 496, 495), (503, 504, 499, 495), (505, 502, 496, 500), (503, 502, 505, 504), (497, 498, 506, 507), (510, 501, 508, 509), (501, 497, 507, 508), (511, 512, 519, 514, 513), (513, 514, 518, 517), (517, 518, 520, 516, 515), (515, 516, 512, 511), (520, 519, 512, 516), (517, 515, 530, 521), (515, 511, 535, 530), (511, 513, 540, 535), (513, 517, 521, 540), (521, 530, 529, 522), (522, 529, 528, 523), (523, 528, 527, 524), (524, 527, 526, 525), (525, 526, 493, 492), (530, 535, 534, 529), (529, 534, 533, 528), (528, 533, 532, 527), (527, 532, 531, 526), (526, 531, 494, 493), (535, 540, 539, 534), (534, 539, 538, 533), (533, 538, 537, 532), (532, 537, 536, 531), (531, 536, 491, 494), (540, 521, 522, 539), (539, 522, 523, 538), (538, 523, 524, 537), (537, 524, 525, 536), (536, 525, 492, 491), (541, 542, 548, 549), (544, 556, 555, 552), (550, 551, 546, 545), (545, 546, 542, 541), (549, 550, 545, 541), (551, 548, 542, 546), (549, 548, 551, 550), (543, 544, 552, 553), (556, 547, 554, 555), (547, 543, 553, 554), (557, 558, 564, 565), (560, 572, 571, 568), (566, 567, 562, 561), (561, 562, 558, 557), (565, 566, 561, 557), (567, 564, 558, 562), (565, 564, 567, 566), (559, 560, 568, 569), (572, 563, 570, 571), (563, 559, 569, 570), (573, 574, 580, 581), (576, 588, 587, 584), (582, 583, 578, 577), (577, 578, 574, 573), (581, 582, 577, 573), (583, 580, 574, 578), (581, 580, 583, 582), (575, 576, 584, 585), (588, 579, 586, 587), (579, 575, 585, 586), (589, 590, 596, 597), (592, 604, 603, 600), (598, 599, 594, 593), (593, 594, 590, 589), (597, 598, 593, 589), (599, 596, 590, 594), (597, 596, 599, 598), (591, 592, 600, 601), (604, 595, 602, 603), (595, 591, 601, 602)])
me_circle_002.polygons.foreach_set('use_smooth', [1, 1, 1, 1, 1, 1, 1, 1, 1, 1, 1, 1, 1, 1, 1, 1, 1, 1, 1, 1, 1, 1, 1, 1, 1, 1, 1, 1, 1, 1, 1, 1, 1, 1, 1, 1, 1, 1, 1, 1, 1, 1, 1, 1, 1, 1, 1, 1, 1, 1, 1, 1, 1, 1, 1, 1, 1, 1, 1, 1, 1, 1, 1, 1, 1, 1, 1, 1, 1, 1, 1, 1, 1, 1, 1, 1, 1, 1, 1, 1, 1, 1, 1, 1, 1, 1, 1, 1, 1, 1, 1, 1, 1, 1, 1, 1, 1, 1, 1, 1, 1, 1, 1, 1, 1, 1, 1, 1, 1, 1, 1, 1, 1, 1, 1, 1, 1, 1, 1, 1, 1, 1, 1, 1, 1, 1, 1, 1, 1, 1, 1, 1, 1, 1, 1, 1, 1, 1, 1, 1, 1, 1, 1, 1, 1, 1, 1, 1, 1, 1, 1, 1, 1, 1, 1, 1, 1, 1, 1, 1, 1, 1, 1, 1, 1, 1, 1, 1, 1, 1, 1, 1, 1, 1, 1, 1, 1, 1, 1, 1, 1, 1, 1, 1, 1, 1, 1, 1, 1, 1, 1, 1, 1, 1, 1, 1, 1, 1, 1, 1, 1, 1, 1, 1, 1, 1, 1, 1, 1, 1, 1, 1, 1, 1, 0, 0, 0, 0, 0, 0, 0, 0, 0, 0, 0, 0, 0, 0, 0, 1, 1, 1, 1, 1, 1, 1, 1, 1, 1, 1, 1, 1, 1, 1, 1, 1, 1, 1, 1, 1, 1, 1, 1, 1, 1, 1, 1, 1, 1, 1, 1, 1, 1, 1, 1, 1, 1, 1, 1, 1, 1, 1, 1, 1, 1, 1, 1, 1, 1, 1, 1, 1, 1, 1, 1, 1, 1, 0, 0, 0, 0, 0, 0, 0, 0, 0, 0, 0, 0, 0, 0, 0, 1, 1, 1, 1, 1, 1, 1, 1, 1, 1, 1, 1, 1, 1, 1, 1, 1, 1, 1, 1, 1, 1, 1, 1, 1, 1, 1, 1, 1, 1, 1, 1, 1, 1, 1, 1, 1, 1, 1, 1, 1, 1, 1, 1, 1, 1, 1, 1, 1, 1, 1, 1, 1, 1, 1, 1, 1, 1, 0, 0, 0, 0, 0, 0, 0, 0, 0, 0, 0, 0, 0, 0, 0, 1, 1, 1, 1, 1, 1, 1, 1, 1, 1, 1, 1, 1, 1, 1, 1, 1, 1, 1, 1, 1, 1, 1, 1, 1, 1, 1, 1, 1, 1, 1, 1, 1, 1, 1, 1, 1, 1, 1, 1, 1, 1, 1, 1, 1, 1, 1, 1, 1, 1, 1, 1, 1, 1, 1, 1, 1, 1, 0, 0, 0, 0, 0, 0, 0, 0, 0, 0, 0, 0, 0, 0, 0, 1, 1, 1, 1, 1, 1, 1, 1, 1, 1, 1, 1, 1, 1, 1, 1, 1, 1, 1, 1, 1, 1, 1, 1, 0, 0, 0, 0, 0, 0, 0, 0, 0, 0, 0, 0, 0, 0, 0, 0, 0, 0, 0, 0, 0, 0, 0, 0, 0, 0, 0, 0, 0, 0, 0, 0, 0, 0, 0, 0, 0, 0, 0, 0])
_uv = me_circle_002.uv_layers.new(name='UVMap')
_uv.uv.foreach_set('vector', [0.6947, 0.1216, 0.6702, 0.1216, 0.6702, 0.1042, 0.696, 0.1042, 0.696, 0.1042, 0.6702, 0.1042, 0.6702, 0.08443, 0.6975, 0.08443, 0.6975, 0.08443, 0.6702, 0.08443, 0.6702, 0.06341, 0.699, 0.06341, 0.699, 0.06341, 0.6702, 0.06341, 0.6702, 0.04234, 0.7003, 0.04234, 0.7003, 0.04234, 0.6702, 0.04234, 0.6702, 0.02248, 0.7015, 0.02248, 0.7015, 0.02248, 0.6702, 0.02248, 0.6702, 0.005317, 0.7026, 0.005317, 0.4978, 0.1216, 0.4733, 0.1216, 0.4733, 0.1042, 0.4991, 0.1042, 0.4991, 0.1042, 0.4733, 0.1042, 0.4733, 0.08443, 0.5006, 0.08443, 0.5006, 0.08443, 0.4733, 0.08443, 0.4733, 0.06341, 0.5021, 0.06341, 0.5021, 0.06341, 0.4733, 0.06341, 0.4733, 0.04234, 0.5035, 0.04234, 0.5035, 0.04234, 0.4733, 0.04234, 0.4733, 0.02248, 0.5047, 0.02248, 0.5047, 0.02248, 0.4733, 0.02248, 0.4733, 0.005317, 0.5057, 0.005317, 0.719, 0.1216, 0.6947, 0.1216, 0.696, 0.1042, 0.7218, 0.1042, 0.7218, 0.1042, 0.696, 0.1042, 0.6975, 0.08443, 0.7248, 0.08443, 0.7248, 0.08443, 0.6975, 0.08443, 0.699, 0.06341, 0.7278, 0.06341, 0.7278, 0.06341, 0.699, 0.06341, 0.7003, 0.04234, 0.7306, 0.04234, 0.7306, 0.04234, 0.7003, 0.04234, 0.7015, 0.02248, 0.7329, 0.02248, 0.7329, 0.02248, 0.7015, 0.02248, 0.7026, 0.005317, 0.7349, 0.005317, 0.89, 0.1216, 0.8655, 0.1216, 0.8655, 0.1042, 0.8913, 0.1042, 0.8913, 0.1042, 0.8655, 0.1042, 0.8655, 0.08443, 0.8928, 0.08443, 0.8928, 0.08443, 0.8655, 0.08443, 0.8655, 0.06341, 0.8943, 0.06341, 0.8943, 0.06341, 0.8655, 0.06341, 0.8655, 0.04234, 0.8957, 0.04234, 0.8957, 0.04234, 0.8655, 0.04234, 0.8655, 0.02248, 0.8969, 0.02248, 0.8969, 0.02248, 0.8655, 0.02248, 0.8655, 0.005317, 0.898, 0.005317, 0.4733, 0.1216, 0.4488, 0.1216, 0.4475, 0.1042, 0.4733, 0.1042, 0.4733, 0.1042, 0.4475, 0.1042, 0.446, 0.08443, 0.4733, 0.08443, 0.4733, 0.08443, 0.446, 0.08443, 0.4445, 0.06341, 0.4733, 0.06341, 0.4733, 0.06341, 0.4445, 0.06341, 0.4431, 0.04234, 0.4733, 0.04234, 0.4733, 0.04234, 0.4431, 0.04234, 0.4419, 0.02248, 0.4733, 0.02248, 0.4733, 0.02248, 0.4419, 0.02248, 0.4409, 0.005317, 0.4733, 0.005317, 0.6702, 0.1216, 0.6457, 0.1216, 0.6443, 0.1042, 0.6702, 0.1042, 0.6702, 0.1042, 0.6443, 0.1042, 0.6429, 0.08443, 0.6702, 0.08443, 0.6702, 0.08443, 0.6429, 0.08443, 0.6414, 0.06341, 0.6702, 0.06341, 0.6702, 0.06341, 0.6414, 0.06341, 0.64, 0.04234, 0.6702, 0.04234, 0.6702, 0.04234, 0.64, 0.04234, 0.6388, 0.02248, 0.6702, 0.02248, 0.6702, 0.02248, 0.6388, 0.02248, 0.6378, 0.005317, 0.6702, 0.005317, 0.6214, 0.1216, 0.5975, 0.1216, 0.5929, 0.1042, 0.6186, 0.1042, 0.6186, 0.1042, 0.5929, 0.1042, 0.588, 0.08443, 0.6155, 0.08443, 0.6155, 0.08443, 0.588, 0.08443, 0.5834, 0.06341, 0.6125, 0.06341, 0.6125, 0.06341, 0.5834, 0.06341, 0.5792, 0.04234, 0.6098, 0.04234, 0.6098, 0.04234, 0.5792, 0.04234, 0.5759, 0.02248, 0.6074, 0.02248, 0.6074, 0.02248, 0.5759, 0.02248, 0.5733, 0.005317, 0.6054, 0.005317, 0.277, 0.1216, 0.2526, 0.1216, 0.2512, 0.1042, 0.277, 0.1042, 0.277, 0.1042, 0.2512, 0.1042, 0.2497, 0.08443, 0.277, 0.08443, 0.277, 0.08443, 0.2497, 0.08443, 0.2482, 0.06341, 0.277, 0.06341, 0.277, 0.06341, 0.2482, 0.06341, 0.2468, 0.04234, 0.277, 0.04234, 0.277, 0.04234, 0.2468, 0.04234, 0.2456, 0.02248, 0.277, 0.02248, 0.277, 0.02248, 0.2456, 0.02248, 0.2445, 0.005317, 0.277, 0.005317, 0.7429, 0.1216, 0.719, 0.1216, 0.7218, 0.1042, 0.7475, 0.1042, 0.7475, 0.1042, 0.7218, 0.1042, 0.7248, 0.08443, 0.7523, 0.08443, 0.7523, 0.08443, 0.7248, 0.08443, 0.7278, 0.06341, 0.7569, 0.06341, 0.7569, 0.06341, 0.7278, 0.06341, 0.7306, 0.04234, 0.761, 0.04234, 0.761, 0.04234, 0.7306, 0.04234, 0.7329, 0.02248, 0.7644, 0.02248, 0.7644, 0.02248, 0.7329, 0.02248, 0.7349, 0.005317, 0.7669, 0.005317, 0.9142, 0.1216, 0.89, 0.1216, 0.8913, 0.1042, 0.9171, 0.1042, 0.9171, 0.1042, 0.8913, 0.1042, 0.8928, 0.08443, 0.9202, 0.08443, 0.9202, 0.08443, 0.8928, 0.08443, 0.8943, 0.06341, 0.9232, 0.06341, 0.9232, 0.06341, 0.8943, 0.06341, 0.8957, 0.04234, 0.926, 0.04234, 0.926, 0.04234, 0.8957, 0.04234, 0.8969, 0.02248, 0.9283, 0.02248, 0.9283, 0.02248, 0.8969, 0.02248, 0.898, 0.005317, 0.9304, 0.005317, 0.4245, 0.1216, 0.4006, 0.1216, 0.396, 0.1042, 0.4217, 0.1042, 0.4217, 0.1042, 0.396, 0.1042, 0.3911, 0.08443, 0.4186, 0.08443, 0.4186, 0.08443, 0.3911, 0.08443, 0.3865, 0.06341, 0.4156, 0.06341, 0.4156, 0.06341, 0.3865, 0.06341, 0.3824, 0.04234, 0.4129, 0.04234, 0.4129, 0.04234, 0.3824, 0.04234, 0.3791, 0.02248, 0.4106, 0.02248, 0.4106, 0.02248, 0.3791, 0.02248, 0.3765, 0.005317, 0.4086, 0.005317, 0.6457, 0.1216, 0.6214, 0.1216, 0.6186, 0.1042, 0.6443, 0.1042, 0.6443, 0.1042, 0.6186, 0.1042, 0.6155, 0.08443, 0.6429, 0.08443, 0.6429, 0.08443, 0.6155, 0.08443, 0.6125, 0.06341, 0.6414, 0.06341, 0.6414, 0.06341, 0.6125, 0.06341, 0.6098, 0.04234, 0.64, 0.04234, 0.64, 0.04234, 0.6098, 0.04234, 0.6074, 0.02248, 0.6388, 0.02248, 0.6388, 0.02248, 0.6074, 0.02248, 0.6054, 0.005317, 0.6378, 0.005317, 0.8411, 0.1216, 0.8168, 0.1216, 0.814, 0.1042, 0.8397, 0.1042, 0.8397, 0.1042, 0.814, 0.1042, 0.8109, 0.08443, 0.8382, 0.08443, 0.8382, 0.08443, 0.8109, 0.08443, 0.8078, 0.06341, 0.8367, 0.06341, 0.8367, 0.06341, 0.8078, 0.06341, 0.8051, 0.04234, 0.8353, 0.04234, 0.8353, 0.04234, 0.8051, 0.04234, 0.8027, 0.02248, 0.8341, 0.02248, 0.8341, 0.02248, 0.8027, 0.02248, 0.8007, 0.005317, 0.833, 0.005317, 0.3257, 0.1216, 0.3014, 0.1216, 0.3028, 0.1042, 0.3285, 0.1042, 0.3285, 0.1042, 0.3028, 0.1042, 0.3043, 0.08443, 0.3316, 0.08443, 0.3316, 0.08443, 0.3043, 0.08443, 0.3058, 0.06341, 0.3346, 0.06341, 0.3346, 0.06341, 0.3058, 0.06341, 0.3072, 0.04234, 0.3374, 0.04234, 0.3374, 0.04234, 0.3072, 0.04234, 0.3084, 0.02248, 0.3398, 0.02248, 0.3398, 0.02248, 0.3084, 0.02248, 0.3094, 0.005317, 0.3418, 0.005317, 0.2283, 0.1216, 0.2044, 0.1216, 0.1998, 0.1042, 0.2254, 0.1042, 0.2254, 0.1042, 0.1998, 0.1042, 0.1949, 0.08443, 0.2223, 0.08443, 0.2223, 0.08443, 0.1949, 0.08443, 0.1902, 0.06341, 0.2193, 0.06341, 0.2193, 0.06341, 0.1902, 0.06341, 0.186, 0.04234, 0.2165, 0.04234, 0.2165, 0.04234, 0.186, 0.04234, 0.1826, 0.02248, 0.2141, 0.02248, 0.2141, 0.02248, 0.1826, 0.02248, 0.18, 0.005317, 0.2121, 0.005317, 0.9381, 0.1216, 0.9142, 0.1216, 0.9171, 0.1042, 0.9427, 0.1042, 0.9427, 0.1042, 0.9171, 0.1042, 0.9202, 0.08443, 0.9476, 0.08443, 0.9476, 0.08443, 0.9202, 0.08443, 0.9232, 0.06341, 0.9523, 0.06341, 0.9523, 0.06341, 0.9232, 0.06341, 0.926, 0.04234, 0.9564, 0.04234, 0.9564, 0.04234, 0.926, 0.04234, 0.9283, 0.02248, 0.9599, 0.02248, 0.9599, 0.02248, 0.9283, 0.02248, 0.9304, 0.005317, 0.9625, 0.005317, 0.5221, 0.1216, 0.4978, 0.1216, 0.4991, 0.1042, 0.5249, 0.1042, 0.5249, 0.1042, 0.4991, 0.1042, 0.5006, 0.08443, 0.528, 0.08443, 0.528, 0.08443, 0.5006, 0.08443, 0.5021, 0.06341, 0.531, 0.06341, 0.531, 0.06341, 0.5021, 0.06341, 0.5035, 0.04234, 0.5337, 0.04234, 0.5337, 0.04234, 0.5035, 0.04234, 0.5047, 0.02248, 0.5361, 0.02248, 0.5361, 0.02248, 0.5047, 0.02248, 0.5057, 0.005317, 0.538, 0.005317, 0.3495, 0.1216, 0.3257, 0.1216, 0.3285, 0.1042, 0.3542, 0.1042, 0.3542, 0.1042, 0.3285, 0.1042, 0.3316, 0.08443, 0.359, 0.08443, 0.359, 0.08443, 0.3316, 0.08443, 0.3346, 0.06341, 0.3637, 0.06341, 0.3637, 0.06341, 0.3346, 0.06341, 0.3374, 0.04234, 0.3679, 0.04234, 0.3679, 0.04234, 0.3374, 0.04234, 0.3398, 0.02248, 0.3713, 0.02248, 0.3713, 0.02248, 0.3398, 0.02248, 0.3418, 0.005317, 0.374, 0.005317, 0.3014, 0.1216, 0.277, 0.1216, 0.277, 0.1042, 0.3028, 0.1042, 0.3028, 0.1042, 0.277, 0.1042, 0.277, 0.08443, 0.3043, 0.08443, 0.3043, 0.08443, 0.277, 0.08443, 0.277, 0.06341, 0.3058, 0.06341, 0.3058, 0.06341, 0.277, 0.06341, 0.277, 0.04234, 0.3072, 0.04234, 0.3072, 0.04234, 0.277, 0.04234, 0.277, 0.02248, 0.3084, 0.02248, 0.3084, 0.02248, 0.277, 0.02248, 0.277, 0.005317, 0.3094, 0.005317, 0.8168, 0.1216, 0.793, 0.1216, 0.7883, 0.1042, 0.814, 0.1042, 0.814, 0.1042, 0.7883, 0.1042, 0.7834, 0.08443, 0.8109, 0.08443, 0.8109, 0.08443, 0.7834, 0.08443, 0.7787, 0.06341, 0.8078, 0.06341, 0.8078, 0.06341, 0.7787, 0.06341, 0.7746, 0.04234, 0.8051, 0.04234, 0.8051, 0.04234, 0.7746, 0.04234, 0.7712, 0.02248, 0.8027, 0.02248, 0.8027, 0.02248, 0.7712, 0.02248, 0.7685, 0.005317, 0.8007, 0.005317, 0.8655, 0.1216, 0.8411, 0.1216, 0.8397, 0.1042, 0.8655, 0.1042, 0.8655, 0.1042, 0.8397, 0.1042, 0.8382, 0.08443, 0.8655, 0.08443, 0.8655, 0.08443, 0.8382, 0.08443, 0.8367, 0.06341, 0.8655, 0.06341, 0.8655, 0.06341, 0.8367, 0.06341, 0.8353, 0.04234, 0.8655, 0.04234, 0.8655, 0.04234, 0.8353, 0.04234, 0.8341, 0.02248, 0.8655, 0.02248, 0.8655, 0.02248, 0.8341, 0.02248, 0.833, 0.005317, 0.8655, 0.005317, 0.4488, 0.1216, 0.4245, 0.1216, 0.4217, 0.1042, 0.4475, 0.1042, 0.4475, 0.1042, 0.4217, 0.1042, 0.4186, 0.08443, 0.446, 0.08443, 0.446, 0.08443, 0.4186, 0.08443, 0.4156, 0.06341, 0.4445, 0.06341, 0.4445, 0.06341, 0.4156, 0.06341, 0.4129, 0.04234, 0.4431, 0.04234, 0.4431, 0.04234, 0.4129, 0.04234, 0.4106, 0.02248, 0.4419, 0.02248, 0.4419, 0.02248, 0.4106, 0.02248, 0.4086, 0.005317, 0.4409, 0.005317, 0.2526, 0.1216, 0.2283, 0.1216, 0.2254, 0.1042, 0.2512, 0.1042, 0.2512, 0.1042, 0.2254, 0.1042, 0.2223, 0.08443, 0.2497, 0.08443, 0.2497, 0.08443, 0.2223, 0.08443, 0.2193, 0.06341, 0.2482, 0.06341, 0.2482, 0.06341, 0.2193, 0.06341, 0.2165, 0.04234, 0.2468, 0.04234, 0.2468, 0.04234, 0.2165, 0.04234, 0.2141, 0.02248, 0.2456, 0.02248, 0.2456, 0.02248, 0.2141, 0.02248, 0.2121, 0.005317, 0.2445, 0.005317, 0.546, 0.1216, 0.5221, 0.1216, 0.5249, 0.1042, 0.5506, 0.1042, 0.5506, 0.1042, 0.5249, 0.1042, 0.528, 0.08443, 0.5554, 0.08443, 0.5554, 0.08443, 0.528, 0.08443, 0.531, 0.06341, 0.5601, 0.06341, 0.5601, 0.06341, 0.531, 0.06341, 0.5337, 0.04234, 0.5642, 0.04234, 0.5642, 0.04234, 0.5337, 0.04234, 0.5361, 0.02248, 0.5676, 0.02248, 0.5676, 0.02248, 0.5361, 0.02248, 0.538, 0.005317, 0.5702, 0.005317, 0.07957, 0.05754, 0.07957, 0.04045, 0.08842, 0.04045, 0.08842, 0.05754, 0.08842, 0.05754, 0.08842, 0.04045, 0.09726, 0.04045, 0.09726, 0.05754, 0.09726, 0.05754, 0.09726, 0.04045, 0.1061, 0.04045, 0.1061, 0.05754, 0.1061, 0.05754, 0.1061, 0.04045, 0.115, 0.04045, 0.115, 0.05754, 0.115, 0.05754, 0.115, 0.04045, 0.1238, 0.04045, 0.1238, 0.05754, 0.1238, 0.05754, 0.1238, 0.04045, 0.1327, 0.04045, 0.1327, 0.05754, 0.1327, 0.05754, 0.1327, 0.04045, 0.1415, 0.04045, 0.1415, 0.05754, 0.1415, 0.05754, 0.1415, 0.04045, 0.1503, 0.04045, 0.1503, 0.05754, 0.1503, 0.05754, 0.1503, 0.04045, 0.1592, 0.04045, 0.1592, 0.05754, 0.05303, 0.05754, 0.05303, 0.04045, 0.06188, 0.04045, 0.06188, 0.05754, 0.06188, 0.05754, 0.06188, 0.04045, 0.07073, 0.04045, 0.07073, 0.05754, 0.07073, 0.05754, 0.07073, 0.04045, 0.07957, 0.04045, 0.07957, 0.05754, 0.09726, 0.07463, 0.09726, 0.05754, 0.1061, 0.05754, 0.1061, 0.07463, 0.1229, 0.02225, 0.1208, 0.03084, 0.1058, 0.02254, 0.1141, 0.007599, 0.1205, 0.01375, 0.1058, 0.02254, 0.09702, 0.007886, 0.1055, 0.005453, 0.1058, 0.02254, 0.08873, 0.02283, 0.09087, 0.01424, 0.1058, 0.02254, 0.09116, 0.03133, 0.08873, 0.02283, 0.1058, 0.02254, 0.09087, 0.01424, 0.09702, 0.007886, 0.1058, 0.02254, 0.1055, 0.005453, 0.1141, 0.007599, 0.1058, 0.02254, 0.1205, 0.01375, 0.1229, 0.02225, 0.1058, 0.02254, 0.09752, 0.03748, 0.09116, 0.03133, 0.1058, 0.02254, 0.1061, 0.03963, 0.09752, 0.03748, 0.1058, 0.02254, 0.1146, 0.0372, 0.1061, 0.03963, 0.1058, 0.02254, 0.1208, 0.03084, 0.1146, 0.0372, 0.1058, 0.02254, 0.1061, 0.07463, 0.1061, 0.05754, 0.115, 0.05754, 0.115, 0.07463, 0.115, 0.07463, 0.115, 0.05754, 0.1238, 0.05754, 0.1238, 0.07463, 0.1238, 0.07463, 0.1238, 0.05754, 0.1327, 0.05754, 0.1327, 0.07463, 0.1327, 0.07463, 0.1327, 0.05754, 0.1415, 0.05754, 0.1415, 0.07463, 0.1415, 0.07463, 0.1415, 0.05754, 0.1503, 0.05754, 0.1503, 0.07463, 0.1503, 0.07463, 0.1503, 0.05754, 0.1592, 0.05754, 0.1592, 0.07463, 0.05303, 0.07463, 0.05303, 0.05754, 0.06188, 0.05754, 0.06188, 0.07463, 0.06188, 0.07463, 0.06188, 0.05754, 0.07073, 0.05754, 0.07073, 0.07463, 0.07073, 0.07463, 0.07073, 0.05754, 0.07957, 0.05754, 0.07957, 0.07463, 0.08842, 0.07463, 0.08842, 0.05754, 0.09726, 0.05754, 0.09726, 0.07463, 0.07957, 0.07463, 0.07957, 0.05754, 0.08842, 0.05754, 0.08842, 0.07463, 0.9527, 0.7352, 0.9486, 0.7352, 0.9486, 0.7072, 0.9527, 0.7072, 0.9527, 0.7072, 0.9486, 0.7072, 0.9486, 0.6795, 0.9527, 0.6795, 0.9527, 0.6795, 0.9486, 0.6795, 0.9486, 0.6518, 0.9527, 0.6518, 0.9527, 0.6239, 0.9486, 0.6217, 0.9486, 0.5967, 0.9527, 0.5967, 0.9527, 0.5967, 0.9486, 0.5967, 0.9486, 0.5702, 0.9527, 0.5702, 0.9527, 0.5702, 0.9486, 0.5702, 0.9486, 0.5437, 0.9527, 0.5437, 0.9527, 0.5437, 0.9486, 0.5437, 0.9486, 0.5169, 0.9527, 0.5169, 0.9564, 0.7072, 0.9564, 0.7352, 0.9527, 0.7352, 0.9527, 0.7072, 0.945, 0.7352, 0.945, 0.7072, 0.9486, 0.7072, 0.9486, 0.7352, 0.9564, 0.6795, 0.9564, 0.7072, 0.9527, 0.7072, 0.9527, 0.6795, 0.945, 0.7072, 0.945, 0.6795, 0.9486, 0.6795, 0.9486, 0.7072, 0.9564, 0.6518, 0.9564, 0.6795, 0.9527, 0.6795, 0.9527, 0.6518, 0.945, 0.6795, 0.945, 0.6518, 0.9486, 0.6518, 0.9486, 0.6795, 0.9564, 0.6239, 0.9564, 0.6518, 0.9527, 0.6518, 0.9527, 0.6239, 0.9605, 0.5967, 0.9605, 0.6221, 0.9564, 0.6239, 0.9564, 0.5967, 0.9564, 0.5967, 0.9564, 0.6239, 0.9527, 0.6239, 0.9527, 0.5967, 0.945, 0.6518, 0.945, 0.6261, 0.9486, 0.6261, 0.9486, 0.6518, 0.9564, 0.5702, 0.9564, 0.5967, 0.9527, 0.5967, 0.9527, 0.5702, 0.945, 0.5967, 0.945, 0.5702, 0.9486, 0.5702, 0.9486, 0.5967, 0.9564, 0.5437, 0.9564, 0.5702, 0.9527, 0.5702, 0.9527, 0.5437, 0.945, 0.5702, 0.945, 0.5437, 0.9486, 0.5437, 0.9486, 0.5702, 0.9564, 0.5169, 0.9564, 0.5437, 0.9527, 0.5437, 0.9527, 0.5169, 0.945, 0.5437, 0.945, 0.5169, 0.9486, 0.5169, 0.9486, 0.5437, 0.9605, 0.5169, 0.9605, 0.5437, 0.9564, 0.5437, 0.9564, 0.5169, 0.9605, 0.5437, 0.9605, 0.5702, 0.9564, 0.5702, 0.9564, 0.5437, 0.9605, 0.5702, 0.9605, 0.5967, 0.9564, 0.5967, 0.9564, 0.5702, 0.9527, 0.6518, 0.9486, 0.6518, 0.9486, 0.6261, 0.9527, 0.6239, 0.945, 0.6217, 0.945, 0.5967, 0.9486, 0.5967, 0.9486, 0.6217, 0.9605, 0.6518, 0.9605, 0.6795, 0.9564, 0.6795, 0.9564, 0.6518, 0.9605, 0.6795, 0.9605, 0.7072, 0.9564, 0.7072, 0.9564, 0.6795, 0.9605, 0.7072, 0.9605, 0.7352, 0.9564, 0.7352, 0.9564, 0.7072, 0.9605, 0.6221, 0.9605, 0.6257, 0.9564, 0.6239, 0.9486, 0.6261, 0.9486, 0.6217, 0.9527, 0.6239, 0.9564, 0.6239, 0.9605, 0.6257, 0.9605, 0.6518, 0.9564, 0.6518, 0.9303, 0.5757, 0.9303, 0.5708, 0.9355, 0.5708, 0.9355, 0.5757, 0.9285, 0.6161, 0.923, 0.6161, 0.923, 0.5953, 0.9285, 0.5953, 0.9185, 0.5757, 0.9185, 0.5708, 0.9233, 0.5708, 0.9233, 0.5757, 0.9233, 0.5757, 0.9233, 0.5708, 0.9303, 0.5708, 0.9303, 0.5757, 0.9303, 0.5807, 0.9233, 0.5807, 0.9233, 0.5757, 0.9303, 0.5757, 0.9233, 0.5655, 0.9303, 0.5655, 0.9303, 0.5708, 0.9233, 0.5708, 0.9303, 0.5807, 0.9303, 0.5851, 0.9233, 0.5851, 0.9233, 0.5807, 0.9303, 0.6161, 0.9285, 0.6161, 0.9285, 0.5953, 0.9303, 0.5953, 0.923, 0.6161, 0.9206, 0.6161, 0.9206, 0.5953, 0.923, 0.5953, 0.9352, 0.6161, 0.9303, 0.6161, 0.9303, 0.5953, 0.9352, 0.5953, 0.931, 0.637, 0.931, 0.6335, 0.931, 0.6264, 0.9351, 0.6264, 0.9351, 0.637, 0.9198, 0.637, 0.9198, 0.6264, 0.9234, 0.6264, 0.9234, 0.637, 0.9234, 0.637, 0.9234, 0.6264, 0.9274, 0.6264, 0.9274, 0.6335, 0.9274, 0.637, 0.9274, 0.637, 0.9274, 0.6335, 0.931, 0.6335, 0.931, 0.637, 0.9274, 0.6264, 0.931, 0.6264, 0.931, 0.6335, 0.9274, 0.6335, 0.9234, 0.637, 0.9274, 0.637, 0.9274, 0.6527, 0.9234, 0.6527, 0.9274, 0.637, 0.931, 0.637, 0.931, 0.6527, 0.9274, 0.6527, 0.931, 0.637, 0.9351, 0.637, 0.9351, 0.6527, 0.931, 0.6527, 0.9198, 0.637, 0.9234, 0.637, 0.9234, 0.6527, 0.9198, 0.6527, 0.9234, 0.6527, 0.9274, 0.6527, 0.9274, 0.6693, 0.9234, 0.6693, 0.9234, 0.6693, 0.9274, 0.6693, 0.9274, 0.6864, 0.9234, 0.6864, 0.9234, 0.6864, 0.9274, 0.6864, 0.9274, 0.7036, 0.9234, 0.7036, 0.9234, 0.7036, 0.9274, 0.7036, 0.9274, 0.7201, 0.9234, 0.7201, 0.9234, 0.7201, 0.9274, 0.7201, 0.9274, 0.7352, 0.9234, 0.7352, 0.9274, 0.6527, 0.931, 0.6527, 0.931, 0.6693, 0.9274, 0.6693, 0.9274, 0.6693, 0.931, 0.6693, 0.931, 0.6864, 0.9274, 0.6864, 0.9274, 0.6864, 0.931, 0.6864, 0.931, 0.7036, 0.9274, 0.7036, 0.9274, 0.7036, 0.931, 0.7036, 0.931, 0.7201, 0.9274, 0.7201, 0.9274, 0.7201, 0.931, 0.7201, 0.931, 0.7352, 0.9274, 0.7352, 0.931, 0.6527, 0.9351, 0.6527, 0.9351, 0.6693, 0.931, 0.6693, 0.931, 0.6693, 0.9351, 0.6693, 0.9351, 0.6864, 0.931, 0.6864, 0.931, 0.6864, 0.9351, 0.6864, 0.9351, 0.7036, 0.931, 0.7036, 0.931, 0.7036, 0.9351, 0.7036, 0.9351, 0.7201, 0.931, 0.7201, 0.931, 0.7201, 0.9351, 0.7201, 0.9351, 0.7352, 0.931, 0.7352, 0.9198, 0.6527, 0.9234, 0.6527, 0.9234, 0.6693, 0.9198, 0.6693, 0.9198, 0.6693, 0.9234, 0.6693, 0.9234, 0.6864, 0.9198, 0.6864, 0.9198, 0.6864, 0.9234, 0.6864, 0.9234, 0.7036, 0.9198, 0.7036, 0.9198, 0.7036, 0.9234, 0.7036, 0.9234, 0.7201, 0.9198, 0.7201, 0.9198, 0.7201, 0.9234, 0.7201, 0.9234, 0.7352, 0.9198, 0.7352, 0.9527, 0.7352, 0.9486, 0.7352, 0.9486, 0.7072, 0.9527, 0.7072, 0.9527, 0.7072, 0.9486, 0.7072, 0.9486, 0.6795, 0.9527, 0.6795, 0.9527, 0.6795, 0.9486, 0.6795, 0.9486, 0.6518, 0.9527, 0.6518, 0.9527, 0.6239, 0.9486, 0.6217, 0.9486, 0.5967, 0.9527, 0.5967, 0.9527, 0.5967, 0.9486, 0.5967, 0.9486, 0.5702, 0.9527, 0.5702, 0.9527, 0.5702, 0.9486, 0.5702, 0.9486, 0.5437, 0.9527, 0.5437, 0.9527, 0.5437, 0.9486, 0.5437, 0.9486, 0.5169, 0.9527, 0.5169, 0.9564, 0.7072, 0.9564, 0.7352, 0.9527, 0.7352, 0.9527, 0.7072, 0.945, 0.7352, 0.945, 0.7072, 0.9486, 0.7072, 0.9486, 0.7352, 0.9564, 0.6795, 0.9564, 0.7072, 0.9527, 0.7072, 0.9527, 0.6795, 0.945, 0.7072, 0.945, 0.6795, 0.9486, 0.6795, 0.9486, 0.7072, 0.9564, 0.6518, 0.9564, 0.6795, 0.9527, 0.6795, 0.9527, 0.6518, 0.945, 0.6795, 0.945, 0.6518, 0.9486, 0.6518, 0.9486, 0.6795, 0.9564, 0.6239, 0.9564, 0.6518, 0.9527, 0.6518, 0.9527, 0.6239, 0.9605, 0.5967, 0.9605, 0.6221, 0.9564, 0.6239, 0.9564, 0.5967, 0.9564, 0.5967, 0.9564, 0.6239, 0.9527, 0.6239, 0.9527, 0.5967, 0.945, 0.6518, 0.945, 0.6261, 0.9486, 0.6261, 0.9486, 0.6518, 0.9564, 0.5702, 0.9564, 0.5967, 0.9527, 0.5967, 0.9527, 0.5702, 0.945, 0.5967, 0.945, 0.5702, 0.9486, 0.5702, 0.9486, 0.5967, 0.9564, 0.5437, 0.9564, 0.5702, 0.9527, 0.5702, 0.9527, 0.5437, 0.945, 0.5702, 0.945, 0.5437, 0.9486, 0.5437, 0.9486, 0.5702, 0.9564, 0.5169, 0.9564, 0.5437, 0.9527, 0.5437, 0.9527, 0.5169, 0.945, 0.5437, 0.945, 0.5169, 0.9486, 0.5169, 0.9486, 0.5437, 0.9605, 0.5169, 0.9605, 0.5437, 0.9564, 0.5437, 0.9564, 0.5169, 0.9605, 0.5437, 0.9605, 0.5702, 0.9564, 0.5702, 0.9564, 0.5437, 0.9605, 0.5702, 0.9605, 0.5967, 0.9564, 0.5967, 0.9564, 0.5702, 0.9527, 0.6518, 0.9486, 0.6518, 0.9486, 0.6261, 0.9527, 0.6239, 0.945, 0.6217, 0.945, 0.5967, 0.9486, 0.5967, 0.9486, 0.6217, 0.9605, 0.6518, 0.9605, 0.6795, 0.9564, 0.6795, 0.9564, 0.6518, 0.9605, 0.6795, 0.9605, 0.7072, 0.9564, 0.7072, 0.9564, 0.6795, 0.9605, 0.7072, 0.9605, 0.7352, 0.9564, 0.7352, 0.9564, 0.7072, 0.9605, 0.6221, 0.9605, 0.6257, 0.9564, 0.6239, 0.9486, 0.6261, 0.9486, 0.6217, 0.9527, 0.6239, 0.9564, 0.6239, 0.9605, 0.6257, 0.9605, 0.6518, 0.9564, 0.6518, 0.9303, 0.5757, 0.9303, 0.5708, 0.9355, 0.5708, 0.9355, 0.5757, 0.9285, 0.6161, 0.923, 0.6161, 0.923, 0.5953, 0.9285, 0.5953, 0.9185, 0.5757, 0.9185, 0.5708, 0.9233, 0.5708, 0.9233, 0.5757, 0.9233, 0.5757, 0.9233, 0.5708, 0.9303, 0.5708, 0.9303, 0.5757, 0.9303, 0.5807, 0.9233, 0.5807, 0.9233, 0.5757, 0.9303, 0.5757, 0.9233, 0.5655, 0.9303, 0.5655, 0.9303, 0.5708, 0.9233, 0.5708, 0.9303, 0.5807, 0.9303, 0.5851, 0.9233, 0.5851, 0.9233, 0.5807, 0.9303, 0.6161, 0.9285, 0.6161, 0.9285, 0.5953, 0.9303, 0.5953, 0.923, 0.6161, 0.9206, 0.6161, 0.9206, 0.5953, 0.923, 0.5953, 0.9352, 0.6161, 0.9303, 0.6161, 0.9303, 0.5953, 0.9352, 0.5953, 0.931, 0.637, 0.931, 0.6335, 0.931, 0.6264, 0.9351, 0.6264, 0.9351, 0.637, 0.9198, 0.637, 0.9198, 0.6264, 0.9234, 0.6264, 0.9234, 0.637, 0.9234, 0.637, 0.9234, 0.6264, 0.9274, 0.6264, 0.9274, 0.6335, 0.9274, 0.637, 0.9274, 0.637, 0.9274, 0.6335, 0.931, 0.6335, 0.931, 0.637, 0.9274, 0.6264, 0.931, 0.6264, 0.931, 0.6335, 0.9274, 0.6335, 0.9234, 0.637, 0.9274, 0.637, 0.9274, 0.6527, 0.9234, 0.6527, 0.9274, 0.637, 0.931, 0.637, 0.931, 0.6527, 0.9274, 0.6527, 0.931, 0.637, 0.9351, 0.637, 0.9351, 0.6527, 0.931, 0.6527, 0.9198, 0.637, 0.9234, 0.637, 0.9234, 0.6527, 0.9198, 0.6527, 0.9234, 0.6527, 0.9274, 0.6527, 0.9274, 0.6693, 0.9234, 0.6693, 0.9234, 0.6693, 0.9274, 0.6693, 0.9274, 0.6864, 0.9234, 0.6864, 0.9234, 0.6864, 0.9274, 0.6864, 0.9274, 0.7036, 0.9234, 0.7036, 0.9234, 0.7036, 0.9274, 0.7036, 0.9274, 0.7201, 0.9234, 0.7201, 0.9234, 0.7201, 0.9274, 0.7201, 0.9274, 0.7352, 0.9234, 0.7352, 0.9274, 0.6527, 0.931, 0.6527, 0.931, 0.6693, 0.9274, 0.6693, 0.9274, 0.6693, 0.931, 0.6693, 0.931, 0.6864, 0.9274, 0.6864, 0.9274, 0.6864, 0.931, 0.6864, 0.931, 0.7036, 0.9274, 0.7036, 0.9274, 0.7036, 0.931, 0.7036, 0.931, 0.7201, 0.9274, 0.7201, 0.9274, 0.7201, 0.931, 0.7201, 0.931, 0.7352, 0.9274, 0.7352, 0.931, 0.6527, 0.9351, 0.6527, 0.9351, 0.6693, 0.931, 0.6693, 0.931, 0.6693, 0.9351, 0.6693, 0.9351, 0.6864, 0.931, 0.6864, 0.931, 0.6864, 0.9351, 0.6864, 0.9351, 0.7036, 0.931, 0.7036, 0.931, 0.7036, 0.9351, 0.7036, 0.9351, 0.7201, 0.931, 0.7201, 0.931, 0.7201, 0.9351, 0.7201, 0.9351, 0.7352, 0.931, 0.7352, 0.9198, 0.6527, 0.9234, 0.6527, 0.9234, 0.6693, 0.9198, 0.6693, 0.9198, 0.6693, 0.9234, 0.6693, 0.9234, 0.6864, 0.9198, 0.6864, 0.9198, 0.6864, 0.9234, 0.6864, 0.9234, 0.7036, 0.9198, 0.7036, 0.9198, 0.7036, 0.9234, 0.7036, 0.9234, 0.7201, 0.9198, 0.7201, 0.9198, 0.7201, 0.9234, 0.7201, 0.9234, 0.7352, 0.9198, 0.7352, 0.9527, 0.7352, 0.9486, 0.7352, 0.9486, 0.7072, 0.9527, 0.7072, 0.9527, 0.7072, 0.9486, 0.7072, 0.9486, 0.6795, 0.9527, 0.6795, 0.9527, 0.6795, 0.9486, 0.6795, 0.9486, 0.6518, 0.9527, 0.6518, 0.9527, 0.6239, 0.9486, 0.6217, 0.9486, 0.5967, 0.9527, 0.5967, 0.9527, 0.5967, 0.9486, 0.5967, 0.9486, 0.5702, 0.9527, 0.5702, 0.9527, 0.5702, 0.9486, 0.5702, 0.9486, 0.5437, 0.9527, 0.5437, 0.9527, 0.5437, 0.9486, 0.5437, 0.9486, 0.5169, 0.9527, 0.5169, 0.9564, 0.7072, 0.9564, 0.7352, 0.9527, 0.7352, 0.9527, 0.7072, 0.945, 0.7352, 0.945, 0.7072, 0.9486, 0.7072, 0.9486, 0.7352, 0.9564, 0.6795, 0.9564, 0.7072, 0.9527, 0.7072, 0.9527, 0.6795, 0.945, 0.7072, 0.945, 0.6795, 0.9486, 0.6795, 0.9486, 0.7072, 0.9564, 0.6518, 0.9564, 0.6795, 0.9527, 0.6795, 0.9527, 0.6518, 0.945, 0.6795, 0.945, 0.6518, 0.9486, 0.6518, 0.9486, 0.6795, 0.9564, 0.6239, 0.9564, 0.6518, 0.9527, 0.6518, 0.9527, 0.6239, 0.9605, 0.5967, 0.9605, 0.6221, 0.9564, 0.6239, 0.9564, 0.5967, 0.9564, 0.5967, 0.9564, 0.6239, 0.9527, 0.6239, 0.9527, 0.5967, 0.945, 0.6518, 0.945, 0.6261, 0.9486, 0.6261, 0.9486, 0.6518, 0.9564, 0.5702, 0.9564, 0.5967, 0.9527, 0.5967, 0.9527, 0.5702, 0.945, 0.5967, 0.945, 0.5702, 0.9486, 0.5702, 0.9486, 0.5967, 0.9564, 0.5437, 0.9564, 0.5702, 0.9527, 0.5702, 0.9527, 0.5437, 0.945, 0.5702, 0.945, 0.5437, 0.9486, 0.5437, 0.9486, 0.5702, 0.9564, 0.5169, 0.9564, 0.5437, 0.9527, 0.5437, 0.9527, 0.5169, 0.945, 0.5437, 0.945, 0.5169, 0.9486, 0.5169, 0.9486, 0.5437, 0.9605, 0.5169, 0.9605, 0.5437, 0.9564, 0.5437, 0.9564, 0.5169, 0.9605, 0.5437, 0.9605, 0.5702, 0.9564, 0.5702, 0.9564, 0.5437, 0.9605, 0.5702, 0.9605, 0.5967, 0.9564, 0.5967, 0.9564, 0.5702, 0.9527, 0.6518, 0.9486, 0.6518, 0.9486, 0.6261, 0.9527, 0.6239, 0.945, 0.6217, 0.945, 0.5967, 0.9486, 0.5967, 0.9486, 0.6217, 0.9605, 0.6518, 0.9605, 0.6795, 0.9564, 0.6795, 0.9564, 0.6518, 0.9605, 0.6795, 0.9605, 0.7072, 0.9564, 0.7072, 0.9564, 0.6795, 0.9605, 0.7072, 0.9605, 0.7352, 0.9564, 0.7352, 0.9564, 0.7072, 0.9605, 0.6221, 0.9605, 0.6257, 0.9564, 0.6239, 0.9486, 0.6261, 0.9486, 0.6217, 0.9527, 0.6239, 0.9564, 0.6239, 0.9605, 0.6257, 0.9605, 0.6518, 0.9564, 0.6518, 0.9303, 0.5757, 0.9303, 0.5708, 0.9355, 0.5708, 0.9355, 0.5757, 0.9285, 0.6161, 0.923, 0.6161, 0.923, 0.5953, 0.9285, 0.5953, 0.9185, 0.5757, 0.9185, 0.5708, 0.9233, 0.5708, 0.9233, 0.5757, 0.9233, 0.5757, 0.9233, 0.5708, 0.9303, 0.5708, 0.9303, 0.5757, 0.9303, 0.5807, 0.9233, 0.5807, 0.9233, 0.5757, 0.9303, 0.5757, 0.9233, 0.5655, 0.9303, 0.5655, 0.9303, 0.5708, 0.9233, 0.5708, 0.9303, 0.5807, 0.9303, 0.5851, 0.9233, 0.5851, 0.9233, 0.5807, 0.9303, 0.6161, 0.9285, 0.6161, 0.9285, 0.5953, 0.9303, 0.5953, 0.923, 0.6161, 0.9206, 0.6161, 0.9206, 0.5953, 0.923, 0.5953, 0.9352, 0.6161, 0.9303, 0.6161, 0.9303, 0.5953, 0.9352, 0.5953, 0.931, 0.637, 0.931, 0.6335, 0.931, 0.6264, 0.9351, 0.6264, 0.9351, 0.637, 0.9198, 0.637, 0.9198, 0.6264, 0.9234, 0.6264, 0.9234, 0.637, 0.9234, 0.637, 0.9234, 0.6264, 0.9274, 0.6264, 0.9274, 0.6335, 0.9274, 0.637, 0.9274, 0.637, 0.9274, 0.6335, 0.931, 0.6335, 0.931, 0.637, 0.9274, 0.6264, 0.931, 0.6264, 0.931, 0.6335, 0.9274, 0.6335, 0.9234, 0.637, 0.9274, 0.637, 0.9274, 0.6527, 0.9234, 0.6527, 0.9274, 0.637, 0.931, 0.637, 0.931, 0.6527, 0.9274, 0.6527, 0.931, 0.637, 0.9351, 0.637, 0.9351, 0.6527, 0.931, 0.6527, 0.9198, 0.637, 0.9234, 0.637, 0.9234, 0.6527, 0.9198, 0.6527, 0.9234, 0.6527, 0.9274, 0.6527, 0.9274, 0.6693, 0.9234, 0.6693, 0.9234, 0.6693, 0.9274, 0.6693, 0.9274, 0.6864, 0.9234, 0.6864, 0.9234, 0.6864, 0.9274, 0.6864, 0.9274, 0.7036, 0.9234, 0.7036, 0.9234, 0.7036, 0.9274, 0.7036, 0.9274, 0.7201, 0.9234, 0.7201, 0.9234, 0.7201, 0.9274, 0.7201, 0.9274, 0.7352, 0.9234, 0.7352, 0.9274, 0.6527, 0.931, 0.6527, 0.931, 0.6693, 0.9274, 0.6693, 0.9274, 0.6693, 0.931, 0.6693, 0.931, 0.6864, 0.9274, 0.6864, 0.9274, 0.6864, 0.931, 0.6864, 0.931, 0.7036, 0.9274, 0.7036, 0.9274, 0.7036, 0.931, 0.7036, 0.931, 0.7201, 0.9274, 0.7201, 0.9274, 0.7201, 0.931, 0.7201, 0.931, 0.7352, 0.9274, 0.7352, 0.931, 0.6527, 0.9351, 0.6527, 0.9351, 0.6693, 0.931, 0.6693, 0.931, 0.6693, 0.9351, 0.6693, 0.9351, 0.6864, 0.931, 0.6864, 0.931, 0.6864, 0.9351, 0.6864, 0.9351, 0.7036, 0.931, 0.7036, 0.931, 0.7036, 0.9351, 0.7036, 0.9351, 0.7201, 0.931, 0.7201, 0.931, 0.7201, 0.9351, 0.7201, 0.9351, 0.7352, 0.931, 0.7352, 0.9198, 0.6527, 0.9234, 0.6527, 0.9234, 0.6693, 0.9198, 0.6693, 0.9198, 0.6693, 0.9234, 0.6693, 0.9234, 0.6864, 0.9198, 0.6864, 0.9198, 0.6864, 0.9234, 0.6864, 0.9234, 0.7036, 0.9198, 0.7036, 0.9198, 0.7036, 0.9234, 0.7036, 0.9234, 0.7201, 0.9198, 0.7201, 0.9198, 0.7201, 0.9234, 0.7201, 0.9234, 0.7352, 0.9198, 0.7352, 0.9527, 0.7352, 0.9486, 0.7352, 0.9486, 0.7072, 0.9527, 0.7072, 0.9527, 0.7072, 0.9486, 0.7072, 0.9486, 0.6795, 0.9527, 0.6795, 0.9527, 0.6795, 0.9486, 0.6795, 0.9486, 0.6518, 0.9527, 0.6518, 0.9527, 0.6239, 0.9486, 0.6217, 0.9486, 0.5967, 0.9527, 0.5967, 0.9527, 0.5967, 0.9486, 0.5967, 0.9486, 0.5702, 0.9527, 0.5702, 0.9527, 0.5702, 0.9486, 0.5702, 0.9486, 0.5437, 0.9527, 0.5437, 0.9527, 0.5437, 0.9486, 0.5437, 0.9486, 0.5169, 0.9527, 0.5169, 0.9564, 0.7072, 0.9564, 0.7352, 0.9527, 0.7352, 0.9527, 0.7072, 0.945, 0.7352, 0.945, 0.7072, 0.9486, 0.7072, 0.9486, 0.7352, 0.9564, 0.6795, 0.9564, 0.7072, 0.9527, 0.7072, 0.9527, 0.6795, 0.945, 0.7072, 0.945, 0.6795, 0.9486, 0.6795, 0.9486, 0.7072, 0.9564, 0.6518, 0.9564, 0.6795, 0.9527, 0.6795, 0.9527, 0.6518, 0.945, 0.6795, 0.945, 0.6518, 0.9486, 0.6518, 0.9486, 0.6795, 0.9564, 0.6239, 0.9564, 0.6518, 0.9527, 0.6518, 0.9527, 0.6239, 0.9605, 0.5967, 0.9605, 0.6221, 0.9564, 0.6239, 0.9564, 0.5967, 0.9564, 0.5967, 0.9564, 0.6239, 0.9527, 0.6239, 0.9527, 0.5967, 0.945, 0.6518, 0.945, 0.6261, 0.9486, 0.6261, 0.9486, 0.6518, 0.9564, 0.5702, 0.9564, 0.5967, 0.9527, 0.5967, 0.9527, 0.5702, 0.945, 0.5967, 0.945, 0.5702, 0.9486, 0.5702, 0.9486, 0.5967, 0.9564, 0.5437, 0.9564, 0.5702, 0.9527, 0.5702, 0.9527, 0.5437, 0.945, 0.5702, 0.945, 0.5437, 0.9486, 0.5437, 0.9486, 0.5702, 0.9564, 0.5169, 0.9564, 0.5437, 0.9527, 0.5437, 0.9527, 0.5169, 0.945, 0.5437, 0.945, 0.5169, 0.9486, 0.5169, 0.9486, 0.5437, 0.9605, 0.5169, 0.9605, 0.5437, 0.9564, 0.5437, 0.9564, 0.5169, 0.9605, 0.5437, 0.9605, 0.5702, 0.9564, 0.5702, 0.9564, 0.5437, 0.9605, 0.5702, 0.9605, 0.5967, 0.9564, 0.5967, 0.9564, 0.5702, 0.9527, 0.6518, 0.9486, 0.6518, 0.9486, 0.6261, 0.9527, 0.6239, 0.945, 0.6217, 0.945, 0.5967, 0.9486, 0.5967, 0.9486, 0.6217, 0.9605, 0.6518, 0.9605, 0.6795, 0.9564, 0.6795, 0.9564, 0.6518, 0.9605, 0.6795, 0.9605, 0.7072, 0.9564, 0.7072, 0.9564, 0.6795, 0.9605, 0.7072, 0.9605, 0.7352, 0.9564, 0.7352, 0.9564, 0.7072, 0.9605, 0.6221, 0.9605, 0.6257, 0.9564, 0.6239, 0.9486, 0.6261, 0.9486, 0.6217, 0.9527, 0.6239, 0.9564, 0.6239, 0.9605, 0.6257, 0.9605, 0.6518, 0.9564, 0.6518, 0.9303, 0.5757, 0.9303, 0.5708, 0.9355, 0.5708, 0.9355, 0.5757, 0.9285, 0.6161, 0.923, 0.6161, 0.923, 0.5953, 0.9285, 0.5953, 0.9185, 0.5757, 0.9185, 0.5708, 0.9233, 0.5708, 0.9233, 0.5757, 0.9233, 0.5757, 0.9233, 0.5708, 0.9303, 0.5708, 0.9303, 0.5757, 0.9303, 0.5807, 0.9233, 0.5807, 0.9233, 0.5757, 0.9303, 0.5757, 0.9233, 0.5655, 0.9303, 0.5655, 0.9303, 0.5708, 0.9233, 0.5708, 0.9303, 0.5807, 0.9303, 0.5851, 0.9233, 0.5851, 0.9233, 0.5807, 0.9303, 0.6161, 0.9285, 0.6161, 0.9285, 0.5953, 0.9303, 0.5953, 0.923, 0.6161, 0.9206, 0.6161, 0.9206, 0.5953, 0.923, 0.5953, 0.9352, 0.6161, 0.9303, 0.6161, 0.9303, 0.5953, 0.9352, 0.5953, 0.931, 0.637, 0.931, 0.6335, 0.931, 0.6264, 0.9351, 0.6264, 0.9351, 0.637, 0.9198, 0.637, 0.9198, 0.6264, 0.9234, 0.6264, 0.9234, 0.637, 0.9234, 0.637, 0.9234, 0.6264, 0.9274, 0.6264, 0.9274, 0.6335, 0.9274, 0.637, 0.9274, 0.637, 0.9274, 0.6335, 0.931, 0.6335, 0.931, 0.637, 0.9274, 0.6264, 0.931, 0.6264, 0.931, 0.6335, 0.9274, 0.6335, 0.9234, 0.637, 0.9274, 0.637, 0.9274, 0.6527, 0.9234, 0.6527, 0.9274, 0.637, 0.931, 0.637, 0.931, 0.6527, 0.9274, 0.6527, 0.931, 0.637, 0.9351, 0.637, 0.9351, 0.6527, 0.931, 0.6527, 0.9198, 0.637, 0.9234, 0.637, 0.9234, 0.6527, 0.9198, 0.6527, 0.9234, 0.6527, 0.9274, 0.6527, 0.9274, 0.6693, 0.9234, 0.6693, 0.9234, 0.6693, 0.9274, 0.6693, 0.9274, 0.6864, 0.9234, 0.6864, 0.9234, 0.6864, 0.9274, 0.6864, 0.9274, 0.7036, 0.9234, 0.7036, 0.9234, 0.7036, 0.9274, 0.7036, 0.9274, 0.7201, 0.9234, 0.7201, 0.9234, 0.7201, 0.9274, 0.7201, 0.9274, 0.7352, 0.9234, 0.7352, 0.9274, 0.6527, 0.931, 0.6527, 0.931, 0.6693, 0.9274, 0.6693, 0.9274, 0.6693, 0.931, 0.6693, 0.931, 0.6864, 0.9274, 0.6864, 0.9274, 0.6864, 0.931, 0.6864, 0.931, 0.7036, 0.9274, 0.7036, 0.9274, 0.7036, 0.931, 0.7036, 0.931, 0.7201, 0.9274, 0.7201, 0.9274, 0.7201, 0.931, 0.7201, 0.931, 0.7352, 0.9274, 0.7352, 0.931, 0.6527, 0.9351, 0.6527, 0.9351, 0.6693, 0.931, 0.6693, 0.931, 0.6693, 0.9351, 0.6693, 0.9351, 0.6864, 0.931, 0.6864, 0.931, 0.6864, 0.9351, 0.6864, 0.9351, 0.7036, 0.931, 0.7036, 0.931, 0.7036, 0.9351, 0.7036, 0.9351, 0.7201, 0.931, 0.7201, 0.931, 0.7201, 0.9351, 0.7201, 0.9351, 0.7352, 0.931, 0.7352, 0.9198, 0.6527, 0.9234, 0.6527, 0.9234, 0.6693, 0.9198, 0.6693, 0.9198, 0.6693, 0.9234, 0.6693, 0.9234, 0.6864, 0.9198, 0.6864, 0.9198, 0.6864, 0.9234, 0.6864, 0.9234, 0.7036, 0.9198, 0.7036, 0.9198, 0.7036, 0.9234, 0.7036, 0.9234, 0.7201, 0.9198, 0.7201, 0.9198, 0.7201, 0.9234, 0.7201, 0.9234, 0.7352, 0.9198, 0.7352, 0.9303, 0.5757, 0.9303, 0.5708, 0.9355, 0.5708, 0.9355, 0.5757, 0.9285, 0.6161, 0.923, 0.6161, 0.923, 0.5953, 0.9285, 0.5953, 0.9185, 0.5757, 0.9185, 0.5708, 0.9233, 0.5708, 0.9233, 0.5757, 0.9233, 0.5757, 0.9233, 0.5708, 0.9303, 0.5708, 0.9303, 0.5757, 0.9303, 0.5807, 0.9233, 0.5807, 0.9233, 0.5757, 0.9303, 0.5757, 0.9233, 0.5655, 0.9303, 0.5655, 0.9303, 0.5708, 0.9233, 0.5708, 0.9303, 0.5807, 0.9303, 0.5851, 0.9233, 0.5851, 0.9233, 0.5807, 0.9303, 0.6161, 0.9285, 0.6161, 0.9285, 0.5953, 0.9303, 0.5953, 0.923, 0.6161, 0.9206, 0.6161, 0.9206, 0.5953, 0.923, 0.5953, 0.9352, 0.6161, 0.9303, 0.6161, 0.9303, 0.5953, 0.9352, 0.5953, 0.9303, 0.5757, 0.9303, 0.5708, 0.9355, 0.5708, 0.9355, 0.5757, 0.9285, 0.6161, 0.923, 0.6161, 0.923, 0.5953, 0.9285, 0.5953, 0.9185, 0.5757, 0.9185, 0.5708, 0.9233, 0.5708, 0.9233, 0.5757, 0.9233, 0.5757, 0.9233, 0.5708, 0.9303, 0.5708, 0.9303, 0.5757, 0.9303, 0.5807, 0.9233, 0.5807, 0.9233, 0.5757, 0.9303, 0.5757, 0.9233, 0.5655, 0.9303, 0.5655, 0.9303, 0.5708, 0.9233, 0.5708, 0.9303, 0.5807, 0.9303, 0.5851, 0.9233, 0.5851, 0.9233, 0.5807, 0.9303, 0.6161, 0.9285, 0.6161, 0.9285, 0.5953, 0.9303, 0.5953, 0.923, 0.6161, 0.9206, 0.6161, 0.9206, 0.5953, 0.923, 0.5953, 0.9352, 0.6161, 0.9303, 0.6161, 0.9303, 0.5953, 0.9352, 0.5953, 0.9303, 0.5757, 0.9303, 0.5708, 0.9355, 0.5708, 0.9355, 0.5757, 0.9285, 0.6161, 0.923, 0.6161, 0.923, 0.5953, 0.9285, 0.5953, 0.9185, 0.5757, 0.9185, 0.5708, 0.9233, 0.5708, 0.9233, 0.5757, 0.9233, 0.5757, 0.9233, 0.5708, 0.9303, 0.5708, 0.9303, 0.5757, 0.9303, 0.5807, 0.9233, 0.5807, 0.9233, 0.5757, 0.9303, 0.5757, 0.9233, 0.5655, 0.9303, 0.5655, 0.9303, 0.5708, 0.9233, 0.5708, 0.9303, 0.5807, 0.9303, 0.5851, 0.9233, 0.5851, 0.9233, 0.5807, 0.9303, 0.6161, 0.9285, 0.6161, 0.9285, 0.5953, 0.9303, 0.5953, 0.923, 0.6161, 0.9206, 0.6161, 0.9206, 0.5953, 0.923, 0.5953, 0.9352, 0.6161, 0.9303, 0.6161, 0.9303, 0.5953, 0.9352, 0.5953, 0.9303, 0.5757, 0.9303, 0.5708, 0.9355, 0.5708, 0.9355, 0.5757, 0.9285, 0.6161, 0.923, 0.6161, 0.923, 0.5953, 0.9285, 0.5953, 0.9185, 0.5757, 0.9185, 0.5708, 0.9233, 0.5708, 0.9233, 0.5757, 0.9233, 0.5757, 0.9233, 0.5708, 0.9303, 0.5708, 0.9303, 0.5757, 0.9303, 0.5807, 0.9233, 0.5807, 0.9233, 0.5757, 0.9303, 0.5757, 0.9233, 0.5655, 0.9303, 0.5655, 0.9303, 0.5708, 0.9233, 0.5708, 0.9303, 0.5807, 0.9303, 0.5851, 0.9233, 0.5851, 0.9233, 0.5807, 0.9303, 0.6161, 0.9285, 0.6161, 0.9285, 0.5953, 0.9303, 0.5953, 0.923, 0.6161, 0.9206, 0.6161, 0.9206, 0.5953, 0.923, 0.5953, 0.9352, 0.6161, 0.9303, 0.6161, 0.9303, 0.5953, 0.9352, 0.5953])
me_circle_002.materials.append(mat_m)
me_circle_002.update()
me_cylinder = bpy.data.meshes.new('Cylinder')
me_cylinder.from_pydata([(-0.1219, 0.613, -0.2875), (-0.09145, 0.4597, 0.2875), (0.1219, 0.613, -0.2875), (0.09145, 0.4597, 0.2875), (0.3472, 0.5197, -0.2875), (0.2604, 0.3898, 0.2875), (0.5197, 0.3472, -0.2875), (0.3898, 0.2604, 0.2875), (0.613, 0.1219, -0.2875), (0.4597, 0.09145, 0.2875), (0.613, -0.1219, -0.2875), (0.4597, -0.09145, 0.2875), (0.5197, -0.3472, -0.2875), (0.3898, -0.2604, 0.2875), (0.3472, -0.5197, -0.2875), (0.2604, -0.3898, 0.2875), (0.1219, -0.613, -0.2875), (0.09145, -0.4597, 0.2875), (-0.1219, -0.613, -0.2875), (-0.09145, -0.4597, 0.2875), (-0.3472, -0.5197, -0.2875), (-0.2604, -0.3898, 0.2875), (-0.5197, -0.3472, -0.2875), (-0.3898, -0.2604, 0.2875), (-0.613, -0.1219, -0.2875), (-0.4597, -0.09145, 0.2875), (-0.613, 0.1219, -0.2875), (-0.4597, 0.09145, 0.2875), (-0.5197, 0.3472, -0.2875), (-0.3898, 0.2604, 0.2875), (-0.3472, 0.5197, -0.2875), (-0.2604, 0.3898, 0.2875), (-0.1142, 0.5742, 0.01049), (0.1142, 0.5742, 0.01049), (0.3253, 0.4868, 0.01049), (0.4868, 0.3253, 0.01049), (0.5742, 0.1142, 0.01049), (0.5742, -0.1142, 0.01049), (0.4868, -0.3253, 0.01049), (0.3253, -0.4868, 0.01049), (0.1142, -0.5742, 0.01049), (-0.1142, -0.5742, 0.01049), (-0.3253, -0.4868, 0.01049), (-0.4868, -0.3253, 0.01049), (-0.5742, -0.1142, 0.01049), (-0.5742, 0.1142, 0.01049), (-0.4868, 0.3253, 0.01049), (-0.3253, 0.4868, 0.01049)], [], [(32, 1, 3, 33), (33, 3, 5, 34), (34, 5, 7, 35), (35, 7, 9, 36), (36, 9, 11, 37), (37, 11, 13, 38), (38, 13, 15, 39), (39, 15, 17, 40), (40, 17, 19, 41), (41, 19, 21, 42), (42, 21, 23, 43), (43, 23, 25, 44), (44, 25, 27, 45), (45, 27, 29, 46), (3, 1, 31, 29, 27, 25, 23, 21, 19, 17, 15, 13, 11, 9, 7, 5), (46, 29, 31, 47), (47, 31, 1, 32), (0, 2, 4, 6, 8, 10, 12, 14, 16, 18, 20, 22, 24, 26, 28, 30), (30, 47, 32, 0), (28, 46, 47, 30), (26, 45, 46, 28), (24, 44, 45, 26), (22, 43, 44, 24), (20, 42, 43, 22), (18, 41, 42, 20), (16, 40, 41, 18), (14, 39, 40, 16), (12, 38, 39, 14), (10, 37, 38, 12), (8, 36, 37, 10), (6, 35, 36, 8), (4, 34, 35, 6), (2, 33, 34, 4), (0, 32, 33, 2)])
_uv = me_cylinder.uv_layers.new(name='UVMap')
_uv.uv.foreach_set('vector', [1.0, 0.75, 1.0, 1.0, 0.9375, 1.0, 0.9375, 0.75, 0.9375, 0.75, 0.9375, 1.0, 0.875, 1.0, 0.875, 0.75, 0.875, 0.75, 0.875, 1.0, 0.8125, 1.0, 0.8125, 0.75, 0.8125, 0.75, 0.8125, 1.0, 0.75, 1.0, 0.75, 0.75, 0.75, 0.75, 0.75, 1.0, 0.6875, 1.0, 0.6875, 0.75, 0.6875, 0.75, 0.6875, 1.0, 0.625, 1.0, 0.625, 0.75, 0.625, 0.75, 0.625, 1.0, 0.5625, 1.0, 0.5625, 0.75, 0.5625, 0.75, 0.5625, 1.0, 0.5, 1.0, 0.5, 0.75, 0.5, 0.75, 0.5, 1.0, 0.4375, 1.0, 0.4375, 0.75, 0.4375, 0.75, 0.4375, 1.0, 0.375, 1.0, 0.375, 0.75, 0.375, 0.75, 0.375, 1.0, 0.3125, 1.0, 0.3125, 0.75, 0.3125, 0.75, 0.3125, 1.0, 0.25, 1.0, 0.25, 0.75, 0.25, 0.75, 0.25, 1.0, 0.1875, 1.0, 0.1875, 0.75, 0.1875, 0.75, 0.1875, 1.0, 0.125, 1.0, 0.125, 0.75, 0.3418, 0.4717, 0.25, 0.49, 0.1582, 0.4717, 0.08029, 0.4197, 0.02827, 0.3418, 0.01, 0.25, 0.02827, 0.1582, 0.08029, 0.08029, 0.1582, 0.02827, 0.25, 0.01, 0.3418, 0.02827, 0.4197, 0.08029, 0.4717, 0.1582, 0.49, 0.25, 0.4717, 0.3418, 0.4197, 0.4197, 0.125, 0.75, 0.125, 1.0, 0.0625, 1.0, 0.0625, 0.75, 0.0625, 0.75, 0.0625, 1.0, 0.0, 1.0, 0.0, 0.75, 0.75, 0.49, 0.8418, 0.4717, 0.9197, 0.4197, 0.9717, 0.3418, 0.99, 0.25, 0.9717, 0.1582, 0.9197, 0.08029, 0.8418, 0.02827, 0.75, 0.01, 0.6582, 0.02827, 0.5803, 0.08029, 0.5283, 0.1582, 0.51, 0.25, 0.5283, 0.3418, 0.5803, 0.4197, 0.6582, 0.4717, 0.0625, 0.5, 0.0625, 0.75, 0.0, 0.75, 0.0, 0.5, 0.125, 0.5, 0.125, 0.75, 0.0625, 0.75, 0.0625, 0.5, 0.1875, 0.5, 0.1875, 0.75, 0.125, 0.75, 0.125, 0.5, 0.25, 0.5, 0.25, 0.75, 0.1875, 0.75, 0.1875, 0.5, 0.3125, 0.5, 0.3125, 0.75, 0.25, 0.75, 0.25, 0.5, 0.375, 0.5, 0.375, 0.75, 0.3125, 0.75, 0.3125, 0.5, 0.4375, 0.5, 0.4375, 0.75, 0.375, 0.75, 0.375, 0.5, 0.5, 0.5, 0.5, 0.75, 0.4375, 0.75, 0.4375, 0.5, 0.5625, 0.5, 0.5625, 0.75, 0.5, 0.75, 0.5, 0.5, 0.625, 0.5, 0.625, 0.75, 0.5625, 0.75, 0.5625, 0.5, 0.6875, 0.5, 0.6875, 0.75, 0.625, 0.75, 0.625, 0.5, 0.75, 0.5, 0.75, 0.75, 0.6875, 0.75, 0.6875, 0.5, 0.8125, 0.5, 0.8125, 0.75, 0.75, 0.75, 0.75, 0.5, 0.875, 0.5, 0.875, 0.75, 0.8125, 0.75, 0.8125, 0.5, 0.9375, 0.5, 0.9375, 0.75, 0.875, 0.75, 0.875, 0.5, 1.0, 0.5, 1.0, 0.75, 0.9375, 0.75, 0.9375, 0.5])
me_cylinder.update()

# ---- objects
ob_adapter = bpy.data.objects.new('adapter', me_circle_002)
ob_collider = bpy.data.objects.new('collider', me_cylinder)

# ---- transforms, parenting, visibility, modifiers, constraints
ob_adapter.location = (0.0, 0.0, 0.0)
_m = ob_adapter.modifiers.new('Auto Smooth', 'NODES')
_m.node_group = ng_auto_smooth
_gi = [s.identifier for s in ng_auto_smooth.interface.items_tree if s.item_type == 'SOCKET' and s.in_out == 'INPUT']
_m[_gi[1]] = 1.047  # Angle
ob_collider.location = (0.0, 0.0, 0.0)

# ---- collection membership
col_collection.objects.link(ob_adapter)
col_collection.objects.link(ob_collider)

# ---- scene / render settings (as saved in the file)
scene.frame_start = 1; scene.frame_end = 250; scene.frame_set(0)
scene.render.engine = 'CYCLES'
scene.cycles.sampling_pattern = 'TABULATED_SOBOL'
scene.cycles.use_light_tree = False
scene.cycles.bake_type = 'AO'
scene.eevee.use_gtao = True
scene.eevee.gtao_distance = 1.0
scene.view_settings.view_transform = 'Filmic'
bpy.context.view_layer.update()

# ---- added for rendering (the .blend has no active camera and no usable light): camera, sun
cam_auto = bpy.data.cameras.new('AutoCamera')
cam_auto.lens = 50.0
cam_auto.sensor_width = 36.0
cam_auto.clip_end = 1000.0
ob_auto_camera = bpy.data.objects.new('AutoCamera', cam_auto)
scene.collection.objects.link(ob_auto_camera)
ob_auto_camera.location = (1.97337, -2.36805, 1.5787)
ob_auto_camera.rotation_euler = (1.09748, -7.21219e-08, 0.694738)
scene.camera = ob_auto_camera
light_auto_sun = bpy.data.lights.new('AutoSun', 'SUN')
light_auto_sun.energy = 3.0
light_auto_sun.angle = 0.0523599
ob_auto_sun = bpy.data.objects.new('AutoSun', light_auto_sun)
scene.collection.objects.link(ob_auto_sun)
ob_auto_sun.rotation_euler = (0.872665, 0.174533, 0.523599)
bpy.context.view_layer.update()
